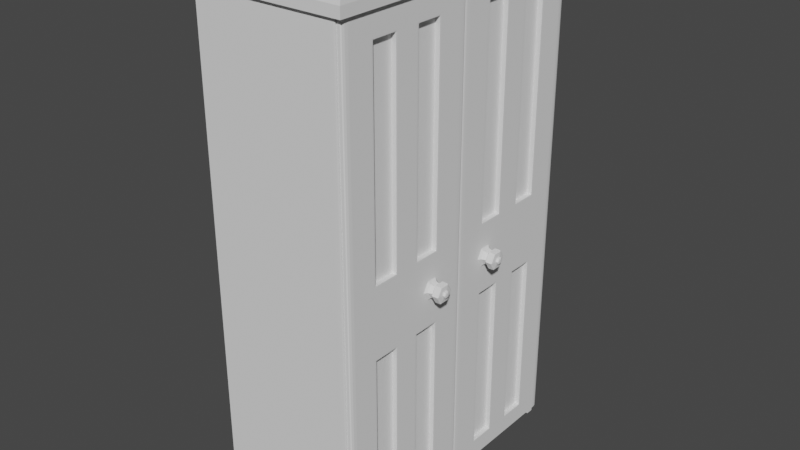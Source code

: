 # Source: wardrobe_3.blend  (saved by Blender 2.93.21; exported with 4.5.12 LTS)
import bpy
from mathutils import Matrix  # noqa: F401  (used for matrix-valued properties, if any)

bpy.ops.wm.read_factory_settings(use_empty=True)
scene = bpy.context.scene
scene.name = 'Scene'

# ---- collections
col_collection = bpy.data.collections.new('Collection'); scene.collection.children.link(col_collection)
col_door = bpy.data.collections.new('Door'); scene.collection.children.link(col_door)

# ---- node groups
ng_auto_smooth = bpy.data.node_groups.new('Auto Smooth', 'GeometryNodeTree')
_s = ng_auto_smooth.interface.new_socket(name='Geometry', in_out='OUTPUT', socket_type='NodeSocketGeometry')
_s = ng_auto_smooth.interface.new_socket(name='Geometry', in_out='INPUT', socket_type='NodeSocketGeometry')
_s = ng_auto_smooth.interface.new_socket(name='Angle', in_out='INPUT', socket_type='NodeSocketFloat')
_s.subtype = 'ANGLE'
_s.min_value = 0.0
_s.max_value = 3.142
ng_auto_smooth.is_modifier = True
_N = ng_auto_smooth.nodes; _L = ng_auto_smooth.links
n0 = _N.new('NodeGroupOutput'); n0.name = 'Group Output'; n0.location = (480, -100)
n1 = _N.new('NodeGroupInput'); n1.name = 'Group Input'; n1.location = (-420, -300)
n2 = _N.new('NodeGroupInput'); n2.name = 'Group Input.001'; n2.location = (-60, -100)
n3 = _N.new('GeometryNodeSetShadeSmooth'); n3.name = 'Set Shade Smooth'; n3.location = (120, -100)
n3.domain = 'EDGE'
n4 = _N.new('GeometryNodeSetShadeSmooth'); n4.name = 'Set Shade Smooth.001'; n4.location = (300, -100)
n5 = _N.new('GeometryNodeInputMeshEdgeAngle'); n5.name = 'Edge Angle'; n5.location = (-420, -220)
n6 = _N.new('GeometryNodeInputEdgeSmooth'); n6.name = 'Is Edge Smooth'; n6.location = (-60, -160)
n7 = _N.new('GeometryNodeInputShadeSmooth'); n7.name = 'Is Face Smooth'; n7.location = (-240, -340)
n8 = _N.new('FunctionNodeBooleanMath'); n8.name = 'Boolean Math'; n8.location = (-60, -220)
n9 = _N.new('FunctionNodeCompare'); n9.name = 'Compare'; n9.location = (-240, -180)
n9.operation = 'LESS_EQUAL'
_L.new(n5.outputs[0], n9.inputs[0])
_L.new(n4.outputs[0], n0.inputs[0])
_L.new(n1.outputs[1], n9.inputs[1])
_L.new(n9.outputs[0], n8.inputs[0])
_L.new(n7.outputs[0], n8.inputs[1])
_L.new(n2.outputs[0], n3.inputs[0])
_L.new(n6.outputs[0], n3.inputs[1])
_L.new(n3.outputs[0], n4.inputs[0])
_L.new(n8.outputs[0], n3.inputs[2])
n0.is_active_output = True

# ---- world
world_world = bpy.data.worlds.new('World'); scene.world = world_world
world_world.use_nodes = True; world_world.node_tree.nodes.clear()
_N = world_world.node_tree.nodes; _L = world_world.node_tree.links
n0 = _N.new('ShaderNodeOutputWorld'); n0.name = 'World Output'; n0.location = (300, 300)
n1 = _N.new('ShaderNodeBackground'); n1.name = 'Background'; n1.location = (10, 300)
n1.inputs[0].default_value = (0.05088, 0.05088, 0.05088, 1.0)
_L.new(n1.outputs[0], n0.inputs[0])
n0.is_active_output = True
world_world.color = (0.05088, 0.05088, 0.05088)
world_world.use_sun_shadow = False
world_world.sun_shadow_jitter_overblur = 0.0

# ---- meshes
me_cube_001 = bpy.data.meshes.new('Cube.001')
me_cube_001.from_pydata([(-0.4751, -0.45, -0.02283), (-0.4751, 0.45, -0.02283), (0.45, -0.45, -0.02283), (0.45, 0.45, -0.02283), (-0.4751, 0.0, -0.02283), (-0.4751, 0.0, 0.02196), (0.45, 0.0, -0.02283), (-0.4751, -0.45, -0.001019), (-0.4751, -0.427, 0.02196), (-0.4751, -0.4433, 0.01523), (-0.4751, 0.427, 0.02196), (-0.4751, 0.45, -0.001019), (-0.4751, 0.4433, 0.01523), (0.427, -0.427, 0.02196), (0.45, -0.45, -0.001019), (0.4433, -0.4433, 0.01523), (0.427, 0.427, 0.02196), (0.45, 0.45, -0.001019), (0.4433, 0.4433, 0.01523), (0.45, 0.0, -0.001019), (0.427, 0.0, 0.02196), (0.4433, 0.0, 0.01523)], [], [(1, 11, 17, 3), (6, 19, 14, 2), (3, 17, 19, 6), (20, 5, 8, 13), (4, 6, 2, 0), (16, 10, 5, 20), (4, 5, 10, 12, 11, 1), (1, 3, 6, 4), (2, 14, 7, 0), (10, 16, 18, 12), (12, 18, 17, 11), (20, 13, 15, 21), (21, 15, 14, 19), (13, 8, 9, 15), (15, 9, 7, 14), (16, 20, 21, 18), (18, 21, 19, 17), (0, 7, 9, 8, 5, 4)])
_uv = me_cube_001.uv_layers.new(name='UVMap')
_uv.uv.foreach_set('vector', [0.375, 0.25, 0.4967, 0.25, 0.4967, 0.5, 0.375, 0.5, 0.375, 0.625, 0.4967, 0.625, 0.4967, 0.75, 0.375, 0.75, 0.375, 0.5, 0.4967, 0.5, 0.4967, 0.625, 0.375, 0.625, 0.6314, 0.625, 0.875, 0.625, 0.875, 0.7436, 0.6314, 0.7436, 0.125, 0.625, 0.375, 0.625, 0.375, 0.75, 0.125, 0.75, 0.6314, 0.5064, 0.875, 0.5064, 0.875, 0.625, 0.6314, 0.625, 0.375, 0.125, 0.625, 0.125, 0.625, 0.2436, 0.5874, 0.2481, 0.4967, 0.25, 0.375, 0.25, 0.125, 0.5, 0.375, 0.5, 0.375, 0.625, 0.125, 0.625, 0.375, 0.75, 0.4967, 0.75, 0.4967, 1.0, 0.375, 1.0, 0.875, 0.5064, 0.6314, 0.5064, 0.6269, 0.5, 0.875, 0.5, 0.625, 0.25, 0.625, 0.4981, 0.4967, 0.5, 0.4967, 0.25, 0.6314, 0.625, 0.6314, 0.7436, 0.625, 0.7481, 0.625, 0.625, 0.625, 0.625, 0.625, 0.7481, 0.4967, 0.75, 0.4967, 0.625, 0.6314, 0.7436, 0.875, 0.7436, 0.875, 0.75, 0.6269, 0.75, 0.625, 0.7519, 0.625, 1.0, 0.4967, 1.0, 0.4967, 0.75, 0.6314, 0.5064, 0.6314, 0.625, 0.625, 0.625, 0.625, 0.5019, 0.625, 0.5019, 0.625, 0.625, 0.4967, 0.625, 0.4967, 0.5, 0.375, 0.0, 0.4967, 0.0, 0.5874, 0.001869, 0.625, 0.006382, 0.625, 0.125, 0.375, 0.125])
me_cube_001.use_remesh_fix_poles = True
me_cube_001.use_remesh_preserve_attributes = False
me_cube_001.update()
me_cube_002 = bpy.data.meshes.new('Cube.002')
me_cube_002.from_pydata([(-0.45, -0.45, -0.45), (-0.45, -0.45, 1.768), (-0.45, 0.45, -0.45), (-0.45, 0.45, 1.768), (0.45, -0.45, -0.45), (0.45, -0.45, 1.768), (0.45, 0.45, -0.45), (0.45, 0.45, 1.768)], [], [(0, 1, 3, 2), (2, 3, 7, 6), (6, 7, 5, 4), (4, 5, 1, 0), (2, 6, 4, 0), (7, 3, 1, 5)])
_uv = me_cube_002.uv_layers.new(name='UVMap')
_uv.uv.foreach_set('vector', [0.375, 0.0, 0.625, 0.0, 0.625, 0.25, 0.375, 0.25, 0.375, 0.25, 0.625, 0.25, 0.625, 0.5, 0.375, 0.5, 0.375, 0.5, 0.625, 0.5, 0.625, 0.75, 0.375, 0.75, 0.375, 0.75, 0.625, 0.75, 0.625, 1.0, 0.375, 1.0, 0.125, 0.5, 0.375, 0.5, 0.375, 0.75, 0.125, 0.75, 0.625, 0.5, 0.875, 0.5, 0.875, 0.75, 0.625, 0.75])
me_cube_002.use_remesh_fix_poles = True
me_cube_002.use_remesh_preserve_attributes = False
me_cube_002.update()
me_cube_003 = bpy.data.meshes.new('Cube.003')
me_cube_003.from_pydata([(-0.45, -0.45, -1.256), (-0.45, -0.45, 0.9626), (-0.45, 0.45, -1.256), (-0.45, 0.45, 0.9626), (0.45, 0.45, -1.256), (0.45, 0.45, 0.9626), (0.4233, 0.45, -1.256), (0.4233, 0.45, 0.9626), (0.4064, -0.45, -1.256), (0.4064, -0.45, 0.9626), (0.45, -0.418, -1.256), (0.418, -0.45, -1.256), (0.4406, -0.4406, -1.256), (0.418, -0.45, 0.9626), (0.45, -0.418, 0.9626), (0.4406, -0.4406, 0.9626)], [], [(0, 1, 3, 2), (6, 7, 5, 4), (11, 13, 9, 8), (8, 9, 1, 0), (4, 5, 14, 10), (7, 3, 1, 9), (2, 6, 8, 0), (5, 7, 9, 13, 15, 14), (2, 3, 7, 6), (13, 11, 12, 15), (15, 12, 10, 14), (6, 4, 10, 12, 11, 8)])
_uv = me_cube_003.uv_layers.new(name='UVMap')
_uv.uv.foreach_set('vector', [0.375, 0.0, 0.625, 0.0, 0.625, 0.25, 0.375, 0.25, 0.375, 0.4926, 0.625, 0.4926, 0.625, 0.5, 0.375, 0.5, 0.375, 0.7555, 0.625, 0.7555, 0.625, 0.7574, 0.375, 0.7574, 0.375, 0.7574, 0.625, 0.7574, 0.625, 1.0, 0.375, 1.0, 0.375, 0.5, 0.625, 0.5, 0.625, 0.7411, 0.375, 0.7411, 0.6324, 0.5, 0.875, 0.5, 0.875, 0.75, 0.6324, 0.75, 0.125, 0.5, 0.3676, 0.5, 0.3676, 0.75, 0.125, 0.75, 0.625, 0.5, 0.6324, 0.5, 0.6324, 0.75, 0.6305, 0.75, 0.6266, 0.7474, 0.625, 0.7411, 0.375, 0.25, 0.625, 0.25, 0.625, 0.4926, 0.375, 0.4926, 0.625, 0.7555, 0.375, 0.7555, 0.375, 0.75, 0.625, 0.75, 0.625, 0.75, 0.375, 0.75, 0.375, 0.7411, 0.625, 0.7411, 0.3676, 0.5, 0.375, 0.5, 0.375, 0.7411, 0.3734, 0.7474, 0.3695, 0.75, 0.3676, 0.75])
me_cube_003.use_remesh_fix_poles = True
me_cube_003.use_remesh_preserve_attributes = False
me_cube_003.update()
me_cube_004 = bpy.data.meshes.new('Cube.004')
me_cube_004.from_pydata([(-0.45, -0.45, -1.201), (-0.45, -0.45, 1.018), (-0.45, 0.45, -1.201), (-0.45, 0.45, 1.018), (0.45, -0.45, -1.201), (0.45, -0.45, 1.018), (0.3956, 0.45, -1.201), (0.3956, 0.45, 1.018), (0.424, -0.45, -1.201), (0.424, -0.45, 1.018), (0.418, 0.45, -1.201), (0.45, 0.418, -1.201), (0.4406, 0.4406, -1.201), (0.45, 0.418, 1.018), (0.418, 0.45, 1.018), (0.4406, 0.4406, 1.018)], [], [(0, 1, 3, 2), (13, 15, 14, 7, 9, 5), (6, 10, 12, 11, 4, 8), (8, 9, 1, 0), (6, 7, 14, 10), (7, 3, 1, 9), (2, 6, 8, 0), (4, 5, 9, 8), (2, 3, 7, 6), (13, 11, 12, 15), (15, 12, 10, 14), (11, 13, 5, 4)])
_uv = me_cube_004.uv_layers.new(name='UVMap')
_uv.uv.foreach_set('vector', [0.375, 0.0, 0.625, 0.0, 0.625, 0.25, 0.375, 0.25, 0.625, 0.5089, 0.6263, 0.5026, 0.6292, 0.5, 0.6322, 0.5, 0.6322, 0.75, 0.625, 0.75, 0.3678, 0.5, 0.3708, 0.5, 0.3737, 0.5026, 0.375, 0.5089, 0.375, 0.75, 0.3678, 0.75, 0.375, 0.7572, 0.625, 0.7572, 0.625, 1.0, 0.375, 1.0, 0.375, 0.4928, 0.625, 0.4928, 0.625, 0.4958, 0.375, 0.4958, 0.6322, 0.5, 0.875, 0.5, 0.875, 0.75, 0.6322, 0.75, 0.125, 0.5, 0.3678, 0.5, 0.3678, 0.75, 0.125, 0.75, 0.375, 0.75, 0.625, 0.75, 0.625, 0.7572, 0.375, 0.7572, 0.375, 0.25, 0.625, 0.25, 0.625, 0.4928, 0.375, 0.4928, 0.625, 0.5089, 0.375, 0.5089, 0.375, 0.5, 0.625, 0.5, 0.625, 0.5, 0.375, 0.5, 0.375, 0.4958, 0.625, 0.4958, 0.375, 0.5089, 0.625, 0.5089, 0.625, 0.75, 0.375, 0.75])
me_cube_004.use_remesh_fix_poles = True
me_cube_004.use_remesh_preserve_attributes = False
me_cube_004.update()
me_cube_005 = bpy.data.meshes.new('Cube.005')
me_cube_005.from_pydata([(-0.45, -0.45, 0.0242), (-0.45, -0.45, 0.06899), (-0.45, 0.45, 0.0242), (-0.45, 0.45, 0.06899), (-0.45, 0.0, 0.0242), (-0.45, 0.0, 0.06899), (0.445, -0.45, 0.0242), (0.45, -0.45, 0.02923), (0.45, -0.45, 0.06395), (0.445, -0.45, 0.06899), (0.45, 0.45, 0.02923), (0.445, 0.45, 0.0242), (0.445, 0.45, 0.06899), (0.45, 0.45, 0.06395), (0.45, 0.0, 0.02923), (0.445, 0.0, 0.0242), (0.45, 0.0, 0.06395), (0.445, 0.0, 0.06899)], [], [(4, 5, 3, 2), (10, 13, 16, 14), (17, 5, 1, 9), (4, 15, 6, 0), (14, 16, 8, 7), (2, 11, 15, 4), (2, 3, 12, 13, 10, 11), (12, 3, 5, 17), (0, 1, 5, 4), (15, 11, 10, 14), (17, 9, 8, 16), (6, 15, 14, 7), (12, 17, 16, 13), (6, 7, 8, 9, 1, 0)])
_uv = me_cube_005.uv_layers.new(name='UVMap')
_uv.uv.foreach_set('vector', [0.375, 0.125, 0.625, 0.125, 0.625, 0.25, 0.375, 0.25, 0.4031, 0.5, 0.5969, 0.5, 0.5969, 0.625, 0.4031, 0.625, 0.6264, 0.625, 0.875, 0.625, 0.875, 0.75, 0.6264, 0.75, 0.125, 0.625, 0.3736, 0.625, 0.3736, 0.75, 0.125, 0.75, 0.4031, 0.625, 0.5969, 0.625, 0.5969, 0.75, 0.4031, 0.75, 0.125, 0.5, 0.3736, 0.5, 0.3736, 0.625, 0.125, 0.625, 0.375, 0.25, 0.625, 0.25, 0.625, 0.4986, 0.5969, 0.5, 0.4031, 0.5, 0.375, 0.4986, 0.6264, 0.5, 0.875, 0.5, 0.875, 0.625, 0.6264, 0.625, 0.375, 0.0, 0.625, 0.0, 0.625, 0.125, 0.375, 0.125, 0.3736, 0.625, 0.3736, 0.5, 0.4031, 0.5, 0.4031, 0.625, 0.6264, 0.625, 0.6264, 0.75, 0.5969, 0.75, 0.5969, 0.625, 0.3736, 0.75, 0.3736, 0.625, 0.4031, 0.625, 0.4031, 0.75, 0.6264, 0.5, 0.6264, 0.625, 0.5969, 0.625, 0.5969, 0.5, 0.375, 0.7514, 0.4031, 0.75, 0.5969, 0.75, 0.625, 0.7514, 0.625, 1.0, 0.375, 1.0])
me_cube_005.use_remesh_fix_poles = True
me_cube_005.use_remesh_preserve_attributes = False
me_cube_005.update()
me_cube_006 = bpy.data.meshes.new('Cube.006')
me_cube_006.from_pydata([(-0.45, -0.45, -0.02283), (-0.45, -0.45, 0.02196), (-0.45, 0.45, -0.02283), (-0.45, 0.45, 0.02196), (-0.45, 0.0, -0.02283), (-0.45, 0.0, 0.02196), (0.445, -0.45, -0.02283), (0.45, -0.45, -0.0178), (0.45, -0.45, 0.01692), (0.445, -0.45, 0.02196), (0.45, 0.45, -0.0178), (0.445, 0.45, -0.02283), (0.445, 0.45, 0.02196), (0.45, 0.45, 0.01692), (0.45, 0.0, -0.0178), (0.445, 0.0, -0.02283), (0.45, 0.0, 0.01692), (0.445, 0.0, 0.02196)], [], [(4, 5, 3, 2), (10, 13, 16, 14), (17, 5, 1, 9), (4, 15, 6, 0), (14, 16, 8, 7), (2, 11, 15, 4), (2, 3, 12, 13, 10, 11), (12, 3, 5, 17), (0, 1, 5, 4), (15, 11, 10, 14), (17, 9, 8, 16), (6, 15, 14, 7), (12, 17, 16, 13), (6, 7, 8, 9, 1, 0)])
_uv = me_cube_006.uv_layers.new(name='UVMap')
_uv.uv.foreach_set('vector', [0.375, 0.125, 0.625, 0.125, 0.625, 0.25, 0.375, 0.25, 0.4031, 0.5, 0.5969, 0.5, 0.5969, 0.625, 0.4031, 0.625, 0.6264, 0.625, 0.875, 0.625, 0.875, 0.75, 0.6264, 0.75, 0.125, 0.625, 0.3736, 0.625, 0.3736, 0.75, 0.125, 0.75, 0.4031, 0.625, 0.5969, 0.625, 0.5969, 0.75, 0.4031, 0.75, 0.125, 0.5, 0.3736, 0.5, 0.3736, 0.625, 0.125, 0.625, 0.375, 0.25, 0.625, 0.25, 0.625, 0.4986, 0.5969, 0.5, 0.4031, 0.5, 0.375, 0.4986, 0.6264, 0.5, 0.875, 0.5, 0.875, 0.625, 0.6264, 0.625, 0.375, 0.0, 0.625, 0.0, 0.625, 0.125, 0.375, 0.125, 0.3736, 0.625, 0.3736, 0.5, 0.4031, 0.5, 0.4031, 0.625, 0.6264, 0.625, 0.6264, 0.75, 0.5969, 0.75, 0.5969, 0.625, 0.3736, 0.75, 0.3736, 0.625, 0.4031, 0.625, 0.4031, 0.75, 0.6264, 0.5, 0.6264, 0.625, 0.5969, 0.625, 0.5969, 0.5, 0.375, 0.7514, 0.4031, 0.75, 0.5969, 0.75, 0.625, 0.7514, 0.625, 1.0, 0.375, 1.0])
me_cube_006.use_remesh_fix_poles = True
me_cube_006.use_remesh_preserve_attributes = False
me_cube_006.update()
me_cube_007 = bpy.data.meshes.new('Cube.007')
me_cube_007.from_pydata([(-0.45, -0.45, -0.01653), (-0.45, -0.45, 0.02825), (-0.45, 0.45, -0.01653), (-0.45, 0.45, 0.02825), (-0.45, 0.0, -0.01653), (-0.45, 0.0, 0.02825), (0.445, -0.45, -0.01653), (0.45, -0.45, -0.0115), (0.45, -0.45, 0.02322), (0.445, -0.45, 0.02825), (0.45, 0.45, -0.0115), (0.445, 0.45, -0.01653), (0.445, 0.45, 0.02825), (0.45, 0.45, 0.02322), (0.45, 0.0, -0.0115), (0.445, 0.0, -0.01653), (0.45, 0.0, 0.02322), (0.445, 0.0, 0.02825)], [], [(4, 5, 3, 2), (10, 13, 16, 14), (17, 5, 1, 9), (4, 15, 6, 0), (14, 16, 8, 7), (2, 11, 15, 4), (2, 3, 12, 13, 10, 11), (12, 3, 5, 17), (0, 1, 5, 4), (15, 11, 10, 14), (17, 9, 8, 16), (6, 15, 14, 7), (12, 17, 16, 13), (6, 7, 8, 9, 1, 0)])
_uv = me_cube_007.uv_layers.new(name='UVMap')
_uv.uv.foreach_set('vector', [0.375, 0.125, 0.625, 0.125, 0.625, 0.25, 0.375, 0.25, 0.4031, 0.5, 0.5969, 0.5, 0.5969, 0.625, 0.4031, 0.625, 0.6264, 0.625, 0.875, 0.625, 0.875, 0.75, 0.6264, 0.75, 0.125, 0.625, 0.3736, 0.625, 0.3736, 0.75, 0.125, 0.75, 0.4031, 0.625, 0.5969, 0.625, 0.5969, 0.75, 0.4031, 0.75, 0.125, 0.5, 0.3736, 0.5, 0.3736, 0.625, 0.125, 0.625, 0.375, 0.25, 0.625, 0.25, 0.625, 0.4986, 0.5969, 0.5, 0.4031, 0.5, 0.375, 0.4986, 0.6264, 0.5, 0.875, 0.5, 0.875, 0.625, 0.6264, 0.625, 0.375, 0.0, 0.625, 0.0, 0.625, 0.125, 0.375, 0.125, 0.3736, 0.625, 0.3736, 0.5, 0.4031, 0.5, 0.4031, 0.625, 0.6264, 0.625, 0.6264, 0.75, 0.5969, 0.75, 0.5969, 0.625, 0.3736, 0.75, 0.3736, 0.625, 0.4031, 0.625, 0.4031, 0.75, 0.6264, 0.5, 0.6264, 0.625, 0.5969, 0.625, 0.5969, 0.5, 0.375, 0.7514, 0.4031, 0.75, 0.5969, 0.75, 0.625, 0.7514, 0.625, 1.0, 0.375, 1.0])
me_cube_007.use_remesh_fix_poles = True
me_cube_007.use_remesh_preserve_attributes = False
me_cube_007.update()
me_cube_011 = bpy.data.meshes.new('Cube.011')
me_cube_011.from_pydata([(-0.45, -0.45, -0.02283), (-0.45, -0.45, 0.02196), (-0.45, 0.45, -0.02283), (-0.45, 0.45, 0.02196), (-0.45, 0.0, -0.02283), (-0.45, 0.0, 0.02196), (0.445, -0.45, -0.02283), (0.45, -0.45, -0.0178), (0.45, -0.45, 0.01692), (0.445, -0.45, 0.02196), (0.45, 0.45, -0.0178), (0.445, 0.45, -0.02283), (0.445, 0.45, 0.02196), (0.45, 0.45, 0.01692), (0.45, 0.0, -0.0178), (0.445, 0.0, -0.02283), (0.45, 0.0, 0.01692), (0.445, 0.0, 0.02196)], [], [(4, 5, 3, 2), (10, 13, 16, 14), (17, 5, 1, 9), (4, 15, 6, 0), (14, 16, 8, 7), (2, 11, 15, 4), (2, 3, 12, 13, 10, 11), (12, 3, 5, 17), (0, 1, 5, 4), (15, 11, 10, 14), (17, 9, 8, 16), (6, 15, 14, 7), (12, 17, 16, 13), (6, 7, 8, 9, 1, 0)])
_uv = me_cube_011.uv_layers.new(name='UVMap')
_uv.uv.foreach_set('vector', [0.375, 0.125, 0.625, 0.125, 0.625, 0.25, 0.375, 0.25, 0.4031, 0.5, 0.5969, 0.5, 0.5969, 0.625, 0.4031, 0.625, 0.6264, 0.625, 0.875, 0.625, 0.875, 0.75, 0.6264, 0.75, 0.125, 0.625, 0.3736, 0.625, 0.3736, 0.75, 0.125, 0.75, 0.4031, 0.625, 0.5969, 0.625, 0.5969, 0.75, 0.4031, 0.75, 0.125, 0.5, 0.3736, 0.5, 0.3736, 0.625, 0.125, 0.625, 0.375, 0.25, 0.625, 0.25, 0.625, 0.4986, 0.5969, 0.5, 0.4031, 0.5, 0.375, 0.4986, 0.6264, 0.5, 0.875, 0.5, 0.875, 0.625, 0.6264, 0.625, 0.375, 0.0, 0.625, 0.0, 0.625, 0.125, 0.375, 0.125, 0.3736, 0.625, 0.3736, 0.5, 0.4031, 0.5, 0.4031, 0.625, 0.6264, 0.625, 0.6264, 0.75, 0.5969, 0.75, 0.5969, 0.625, 0.3736, 0.75, 0.3736, 0.625, 0.4031, 0.625, 0.4031, 0.75, 0.6264, 0.5, 0.6264, 0.625, 0.5969, 0.625, 0.5969, 0.5, 0.375, 0.7514, 0.4031, 0.75, 0.5969, 0.75, 0.625, 0.7514, 0.625, 1.0, 0.375, 1.0])
me_cube_011.use_remesh_fix_poles = True
me_cube_011.use_remesh_preserve_attributes = False
me_cube_011.update()
me_cube_013 = bpy.data.meshes.new('Cube.013')
me_cube_013.from_pydata([(0.45, 0.4513, -1.112), (0.45, 0.4513, 1.023), (-0.08713, 0.4321, -1.112), (-0.08713, 0.4321, 1.023), (0.45, 0.4321, -1.112), (0.45, 0.4321, 1.023), (-0.08713, 0.4354, -1.112), (-0.05502, 0.4513, -1.112), (-0.07772, 0.4467, -1.112), (-0.05502, 0.4513, 1.023), (-0.08713, 0.4354, 1.023), (-0.07772, 0.4467, 1.023), (-0.08713, 0.01751, -1.112), (0.45, 0.01751, 1.023), (-0.08713, 0.01751, 1.023), (0.45, 0.01751, -1.112), (0.05192, -0.002669, -1.112), (-0.08713, 0.01751, -1.112), (-0.0176, 3.383e-05, -1.112), (-0.0685, 0.007419, -1.112), (-0.08713, 0.01751, 1.023), (0.05192, -0.002669, 1.023), (-0.0685, 0.007419, 1.023), (-0.0176, 3.383e-05, 1.023), (0.45, 0.01751, -1.112), (0.311, -0.002669, -1.112), (0.4314, 0.007419, -1.112), (0.3805, 3.383e-05, -1.112), (0.311, -0.002669, 1.023), (0.45, 0.01751, 1.023), (0.3805, 3.383e-05, 1.023), (0.4314, 0.007419, 1.023), (-0.08713, 0.1004, 1.023), (-0.08713, 0.1834, 1.023), (-0.08713, 0.2663, 1.023), (-0.08713, 0.3492, 1.023), (0.45, 0.1004, -1.112), (0.45, 0.1834, -1.112), (0.45, 0.2663, -1.112), (0.45, 0.3492, -1.112), (-0.08713, 0.3492, -1.112), (-0.08713, 0.2663, -1.112), (-0.08713, 0.1834, -1.112), (-0.08713, 0.1004, -1.112), (0.45, 0.3492, 1.023), (0.45, 0.2663, 1.023), (0.45, 0.1834, 1.023), (0.45, 0.1004, 1.023), (0.45, 0.4513, 0.02521), (0.45, 0.4513, -0.2866), (0.45, 0.4321, 0.02521), (0.45, 0.4321, -0.2866), (-0.08713, 0.4321, 0.02521), (-0.08713, 0.4321, -0.2866), (-0.05502, 0.4513, 0.02521), (-0.05502, 0.4513, -0.2866), (-0.07772, 0.4467, -0.2866), (-0.07772, 0.4467, 0.02521), (-0.08713, 0.4354, -0.2866), (-0.08713, 0.4354, 0.02521), (-0.08713, 0.01751, 0.02521), (-0.08713, 0.01751, -0.2866), (0.45, 0.01751, 0.02521), (0.45, 0.01751, -0.2866), (0.05192, -0.002669, -0.2866), (0.05192, -0.002669, 0.02521), (-0.0176, 3.383e-05, 0.02521), (-0.0176, 3.383e-05, -0.2866), (-0.0685, 0.007419, 0.02521), (-0.0685, 0.007419, -0.2866), (-0.08713, 0.01751, 0.02521), (-0.08713, 0.01751, -0.2866), (0.311, -0.002669, 0.02521), (0.311, -0.002669, -0.2866), (0.3805, 3.383e-05, -0.2866), (0.3805, 3.383e-05, 0.02521), (0.4314, 0.007419, -0.2866), (0.4314, 0.007419, 0.02521), (0.45, 0.01751, -0.2866), (0.45, 0.01751, 0.02521), (0.45, 0.3492, 0.02521), (0.45, 0.3492, -0.2866), (0.45, 0.2663, 0.02521), (0.45, 0.2663, -0.2866), (0.45, 0.1834, 0.02521), (0.45, 0.1834, -0.2866), (0.45, 0.1004, 0.02521), (0.45, 0.1004, -0.2866), (-0.07772, 0.4467, 0.9228), (-0.08713, 0.4354, 0.9228), (0.05192, -0.002669, 0.9228), (0.3805, 3.383e-05, 0.9228), (0.4314, 0.007419, 0.9228), (0.45, 0.01751, 0.9228), (0.45, 0.4513, 0.9228), (0.45, 0.4321, 0.9228), (-0.08713, 0.4321, 0.9228), (-0.05502, 0.4513, 0.9228), (-0.08713, 0.01751, 0.9228), (0.45, 0.01751, 0.9228), (-0.0176, 3.383e-05, 0.9228), (-0.0685, 0.007419, 0.9228), (-0.08713, 0.01751, 0.9228), (0.311, -0.002669, 0.9228), (0.45, 0.3492, 0.9228), (0.45, 0.2663, 0.9228), (0.45, 0.1834, 0.9228), (0.45, 0.1004, 0.9228), (0.45, 0.4513, -1.03), (0.45, 0.4321, -1.03), (-0.08713, 0.4321, -1.03), (-0.05502, 0.4513, -1.03), (-0.08713, 0.01751, -1.03), (0.45, 0.01751, -1.03), (-0.0176, 3.383e-05, -1.03), (-0.0685, 0.007419, -1.03), (-0.08713, 0.01751, -1.03), (0.311, -0.002669, -1.03), (0.45, 0.3492, -1.03), (0.45, 0.2663, -1.03), (0.45, 0.1834, -1.03), (0.45, 0.1004, -1.03), (-0.07772, 0.4467, -1.03), (-0.08713, 0.4354, -1.03), (0.05192, -0.002669, -1.03), (0.3805, 3.383e-05, -1.03), (0.4314, 0.007419, -1.03), (0.45, 0.01751, -1.03), (0.3553, 0.1004, 0.9228), (0.3827, 0.1278, 0.8954), (0.3747, 0.1085, 0.9147), (0.3827, 0.1278, 0.0526), (0.3553, 0.1004, 0.02521), (0.3747, 0.1085, 0.03323), (0.3827, 0.156, 0.8954), (0.3553, 0.1834, 0.9228), (0.3747, 0.1753, 0.9147), (0.3553, 0.1834, 0.02521), (0.3827, 0.156, 0.0526), (0.3747, 0.1753, 0.03323), (0.3553, 0.2663, 0.9228), (0.3827, 0.2937, 0.8954), (0.3747, 0.2743, 0.9147), (0.3827, 0.2937, 0.0526), (0.3553, 0.2663, 0.02521), (0.3747, 0.2743, 0.03323), (0.3827, 0.3218, 0.8954), (0.3553, 0.3492, 0.9228), (0.3747, 0.3412, 0.9147), (0.3553, 0.3492, 0.02521), (0.3827, 0.3218, 0.0526), (0.3747, 0.3412, 0.03323), (0.3827, 0.2937, -0.314), (0.3553, 0.2663, -0.2866), (0.3747, 0.2743, -0.2946), (0.3553, 0.3492, -0.2866), (0.3827, 0.3218, -0.314), (0.3747, 0.3412, -0.2946), (0.3827, 0.1278, -0.314), (0.3553, 0.1004, -0.2866), (0.3747, 0.1085, -0.2946), (0.3553, 0.1834, -0.2866), (0.3827, 0.156, -0.314), (0.3747, 0.1753, -0.2946), (0.3827, 0.1278, -1.002), (0.3553, 0.1004, -1.03), (0.3747, 0.1085, -1.022), (0.3553, 0.1834, -1.03), (0.3827, 0.156, -1.002), (0.3747, 0.1753, -1.022), (0.3827, 0.2937, -1.002), (0.3553, 0.2663, -1.03), (0.3747, 0.2743, -1.022), (0.3553, 0.3492, -1.03), (0.3827, 0.3218, -1.002), (0.3747, 0.3412, -1.022), (-0.08157, 0.1004, 0.02521), (-0.08713, 0.09488, 0.01965), (-0.08157, 0.1004, -0.2866), (-0.08713, 0.09488, -0.2811), (-0.08713, 0.1889, 0.01965), (-0.08157, 0.1834, 0.02521), (-0.08713, 0.1889, -0.2811), (-0.08157, 0.1834, -0.2866), (-0.08157, 0.2663, 0.02521), (-0.08713, 0.2607, 0.01965), (-0.08157, 0.2663, -0.2866), (-0.08713, 0.2607, -0.2811), (-0.08713, 0.3548, 0.01965), (-0.08157, 0.3492, 0.02521), (-0.08713, 0.3548, -0.2811), (-0.08157, 0.3492, -0.2866), (-0.08713, 0.09488, 0.9283), (-0.08157, 0.1004, 0.9228), (-0.08157, 0.1834, 0.9228), (-0.08713, 0.1889, 0.9283), (-0.08713, 0.2607, 0.9283), (-0.08157, 0.2663, 0.9228), (-0.08157, 0.3492, 0.9228), (-0.08713, 0.3548, 0.9283), (-0.08157, 0.1004, -1.03), (-0.08713, 0.09488, -1.035), (-0.08713, 0.1889, -1.035), (-0.08157, 0.1834, -1.03), (-0.08157, 0.2663, -1.03), (-0.08713, 0.2607, -1.035), (-0.08713, 0.3548, -1.035), (-0.08157, 0.3492, -1.03)], [], [(1, 9, 11, 10, 3, 5), (6, 8, 7, 0, 4, 2), (12, 15, 24, 26, 27, 25, 16, 18, 19, 17), (13, 14, 20, 22, 23, 21, 28, 30, 31, 29), (99, 13, 29, 93), (96, 3, 10, 89), (94, 1, 5, 95), (43, 201, 202, 42), (111, 7, 8, 122), (122, 8, 6, 123), (97, 9, 1, 94), (103, 28, 21, 90), (47, 32, 14, 13), (43, 36, 15, 12), (107, 47, 13, 99), (90, 21, 23, 100), (100, 23, 22, 101), (101, 22, 20, 102), (117, 25, 27, 125), (125, 27, 26, 126), (126, 26, 24, 127), (102, 20, 14, 98), (95, 5, 44, 104), (104, 44, 45, 105), (105, 45, 46, 106), (106, 46, 47, 107), (2, 4, 39, 40), (40, 39, 38, 41), (41, 38, 37, 42), (42, 37, 36, 43), (5, 3, 35, 44), (44, 35, 34, 45), (45, 34, 33, 46), (46, 33, 32, 47), (195, 33, 34, 196), (194, 135, 128, 193), (196, 34, 35, 199), (198, 147, 140, 197), (192, 32, 33, 195), (184, 144, 149, 189), (203, 167, 161, 183), (202, 182, 187, 205), (189, 149, 147, 198), (60, 98, 192, 177), (178, 159, 165, 200), (179, 177, 180, 182), (120, 85, 87, 121), (85, 84, 86, 87), (119, 83, 85, 120), (83, 82, 84, 85), (118, 81, 83, 119), (81, 80, 82, 83), (109, 51, 81, 118), (51, 50, 80, 81), (116, 71, 61, 112), (71, 70, 60, 61), (92, 77, 79, 93), (77, 76, 78, 79), (91, 75, 77, 92), (75, 74, 76, 77), (103, 72, 75, 91), (72, 73, 74, 75), (115, 69, 71, 116), (69, 68, 70, 71), (114, 67, 69, 115), (67, 66, 68, 69), (124, 64, 67, 114), (64, 65, 66, 67), (121, 87, 63, 113), (87, 86, 62, 63), (117, 73, 64, 124), (73, 72, 65, 64), (111, 55, 49, 108), (55, 54, 48, 49), (88, 57, 59, 89), (57, 56, 58, 59), (97, 54, 57, 88), (54, 55, 56, 57), (207, 173, 155, 191), (206, 190, 53, 110), (108, 49, 51, 109), (49, 48, 50, 51), (110, 53, 58, 123), (53, 52, 59, 58), (113, 63, 78, 127), (63, 62, 79, 78), (9, 97, 88, 11), (11, 88, 89, 10), (28, 103, 91, 30), (30, 91, 92, 31), (31, 92, 93, 29), (191, 155, 153, 186), (182, 180, 185, 187), (180, 195, 196, 185), (176, 132, 137, 181), (84, 106, 107, 86), (82, 105, 106, 84), (80, 104, 105, 82), (50, 95, 104, 80), (70, 102, 98, 60), (68, 101, 102, 70), (66, 100, 101, 68), (65, 90, 100, 66), (86, 107, 99, 62), (72, 103, 90, 65), (54, 97, 94, 48), (190, 188, 52, 53), (48, 94, 95, 50), (52, 96, 89, 59), (62, 99, 93, 79), (15, 113, 127, 24), (2, 110, 123, 6), (0, 108, 109, 4), (7, 111, 108, 0), (25, 117, 124, 16), (36, 121, 113, 15), (16, 124, 114, 18), (18, 114, 115, 19), (19, 115, 116, 17), (17, 116, 112, 12), (4, 109, 118, 39), (39, 118, 119, 38), (38, 119, 120, 37), (37, 120, 121, 36), (42, 202, 205, 41), (200, 165, 167, 203), (41, 205, 206, 40), (207, 204, 171, 173), (76, 126, 127, 78), (74, 125, 126, 76), (73, 117, 125, 74), (56, 122, 123, 58), (55, 111, 122, 56), (187, 185, 188, 190), (164, 158, 162, 168), (112, 61, 179, 201), (12, 112, 201, 43), (40, 206, 110, 2), (98, 14, 32, 192), (188, 199, 96, 52), (183, 161, 159, 178), (199, 35, 3, 96), (194, 181, 137, 135), (186, 153, 171, 204), (197, 140, 144, 184), (131, 129, 134, 138), (143, 141, 146, 150), (170, 152, 156, 174), (129, 131, 133, 130), (130, 133, 132, 128), (135, 137, 139, 136), (136, 139, 138, 134), (141, 143, 145, 142), (142, 145, 144, 140), (147, 149, 151, 148), (148, 151, 150, 146), (153, 155, 157, 154), (154, 157, 156, 152), (143, 150, 151, 145), (145, 151, 149, 144), (159, 161, 163, 160), (160, 163, 162, 158), (131, 138, 139, 133), (133, 139, 137, 132), (140, 147, 148, 142), (142, 148, 146, 141), (128, 135, 136, 130), (130, 136, 134, 129), (158, 164, 166, 160), (160, 166, 165, 159), (161, 167, 169, 163), (163, 169, 168, 162), (152, 170, 172, 154), (154, 172, 171, 153), (155, 173, 175, 157), (157, 175, 174, 156), (164, 168, 169, 166), (166, 169, 167, 165), (170, 174, 175, 172), (172, 175, 173, 171), (61, 60, 177, 179), (193, 176, 177, 192), (195, 180, 181, 194), (197, 184, 185, 196), (199, 188, 189, 198), (187, 190, 191, 186), (184, 189, 188, 185), (179, 182, 183, 178), (176, 181, 180, 177), (196, 199, 198, 197), (192, 195, 194, 193), (178, 200, 201, 179), (182, 202, 203, 183), (186, 204, 205, 187), (190, 206, 207, 191), (200, 203, 202, 201), (204, 207, 206, 205), (193, 128, 132, 176)])
_uv = me_cube_013.uv_layers.new(name='UVMap')
_uv.uv.foreach_set('vector', [0.625, 0.5, 0.8601, 0.5, 0.8706, 0.5026, 0.875, 0.5089, 0.875, 0.5108, 0.625, 0.5108, 0.125, 0.5089, 0.1294, 0.5026, 0.1399, 0.5, 0.375, 0.5, 0.375, 0.5108, 0.125, 0.5108, 0.125, 0.7389, 0.375, 0.7389, 0.375, 0.7389, 0.3663, 0.7444, 0.3426, 0.7485, 0.3103, 0.75, 0.1897, 0.75, 0.1574, 0.7485, 0.1337, 0.7444, 0.125, 0.7389, 0.625, 0.7389, 0.875, 0.7389, 0.875, 0.7389, 0.8663, 0.7445, 0.8426, 0.7485, 0.8103, 0.75, 0.6897, 0.75, 0.6574, 0.7485, 0.6337, 0.7444, 0.625, 0.7389, 0.625, 0.7389, 0.625, 0.7389, 0.625, 0.7389, 0.625, 0.7389, 0.6143, 0.2392, 0.625, 0.2392, 0.625, 0.2411, 0.6143, 0.2411, 0.6143, 0.5, 0.625, 0.5, 0.625, 0.5108, 0.6143, 0.5108, 0.375, 0.05672, 0.385, 0.05367, 0.385, 0.1054, 0.375, 0.1023, 0.3857, 0.2649, 0.375, 0.2649, 0.375, 0.25, 0.3857, 0.25, 0.3857, 0.25, 0.375, 0.25, 0.375, 0.2411, 0.3857, 0.2411, 0.6143, 0.2649, 0.625, 0.2649, 0.625, 0.5, 0.6143, 0.5, 0.6143, 0.8147, 0.625, 0.8147, 0.625, 0.9353, 0.6143, 0.9353, 0.625, 0.6933, 0.875, 0.6933, 0.875, 0.7389, 0.625, 0.7389, 0.125, 0.6933, 0.375, 0.6933, 0.375, 0.7389, 0.125, 0.7389, 0.6143, 0.6933, 0.625, 0.6933, 0.625, 0.7389, 0.6143, 0.7389, 0.6143, 0.9353, 0.625, 0.9353, 0.625, 0.9676, 0.6143, 0.9676, 0.6143, 0.0, 0.625, 0.0, 0.625, 0.00555, 0.6143, 0.00555, 0.6143, 0.00555, 0.625, 0.00555, 0.625, 0.0111, 0.6143, 0.0111, 0.3857, 0.8147, 0.375, 0.8147, 0.375, 0.7824, 0.3857, 0.7824, 0.3857, 0.7824, 0.375, 0.7824, 0.375, 0.7444, 0.3857, 0.7444, 0.3857, 0.7444, 0.375, 0.7444, 0.375, 0.7389, 0.3857, 0.7389, 0.875, 0.7389, 0.875, 0.7389, 0.875, 0.7389, 0.875, 0.7389, 0.6143, 0.5108, 0.625, 0.5108, 0.625, 0.5564, 0.6143, 0.5564, 0.6143, 0.5564, 0.625, 0.5564, 0.625, 0.602, 0.6143, 0.602, 0.6143, 0.602, 0.625, 0.602, 0.625, 0.6477, 0.6143, 0.6477, 0.6143, 0.6477, 0.625, 0.6477, 0.625, 0.6933, 0.6143, 0.6933, 0.125, 0.5108, 0.375, 0.5108, 0.375, 0.5564, 0.125, 0.5564, 0.125, 0.5564, 0.375, 0.5564, 0.375, 0.602, 0.125, 0.602, 0.125, 0.602, 0.375, 0.602, 0.375, 0.6477, 0.125, 0.6477, 0.125, 0.6477, 0.375, 0.6477, 0.375, 0.6933, 0.125, 0.6933, 0.625, 0.5108, 0.875, 0.5108, 0.875, 0.5564, 0.625, 0.5564, 0.625, 0.5564, 0.875, 0.5564, 0.875, 0.602, 0.625, 0.602, 0.625, 0.602, 0.875, 0.602, 0.875, 0.6477, 0.625, 0.6477, 0.625, 0.6477, 0.875, 0.6477, 0.875, 0.6933, 0.625, 0.6933, 0.6149, 0.1054, 0.625, 0.1023, 0.625, 0.148, 0.6149, 0.1449, 0.6143, 0.1023, 0.6143, 0.1023, 0.6143, 0.05672, 0.6143, 0.05672, 0.6149, 0.1449, 0.625, 0.148, 0.625, 0.1936, 0.6149, 0.1967, 0.6143, 0.1936, 0.6143, 0.1936, 0.6143, 0.148, 0.6143, 0.148, 0.6149, 0.05367, 0.625, 0.05672, 0.625, 0.1023, 0.6149, 0.1054, 0.5183, 0.148, 0.5183, 0.148, 0.5183, 0.1936, 0.5183, 0.1936, 0.3857, 0.1023, 0.3857, 0.1023, 0.4817, 0.1023, 0.4817, 0.1023, 0.385, 0.1054, 0.4825, 0.1054, 0.4825, 0.1449, 0.385, 0.1449, 0.5183, 0.1936, 0.5183, 0.1936, 0.6143, 0.1936, 0.6143, 0.1936, 0.5183, 0.0111, 0.6143, 0.0111, 0.6149, 0.05367, 0.5177, 0.05367, 0.4817, 0.05672, 0.4817, 0.05672, 0.3857, 0.05672, 0.3857, 0.05672, 0.4824, 0.05367, 0.5176, 0.05367, 0.5176, 0.1054, 0.4824, 0.1054, 0.3857, 0.6477, 0.4817, 0.6477, 0.4817, 0.6933, 0.3857, 0.6933, 0.4817, 0.6477, 0.5183, 0.6477, 0.5183, 0.6933, 0.4817, 0.6933, 0.3857, 0.602, 0.4817, 0.602, 0.4817, 0.6477, 0.3857, 0.6477, 0.4817, 0.602, 0.5183, 0.602, 0.5183, 0.6477, 0.4817, 0.6477, 0.3857, 0.5564, 0.4817, 0.5564, 0.4817, 0.602, 0.3857, 0.602, 0.4817, 0.5564, 0.5183, 0.5564, 0.5183, 0.602, 0.4817, 0.602, 0.3857, 0.5108, 0.4817, 0.5108, 0.4817, 0.5564, 0.3857, 0.5564, 0.4817, 0.5108, 0.5183, 0.5108, 0.5183, 0.5564, 0.4817, 0.5564, 0.3857, 0.0111, 0.4817, 0.0111, 0.4817, 0.0111, 0.3857, 0.0111, 0.4817, 0.0111, 0.5183, 0.0111, 0.5183, 0.0111, 0.4817, 0.0111, 0.6143, 0.7444, 0.5183, 0.7444, 0.5183, 0.7389, 0.6143, 0.7389, 0.5183, 0.7444, 0.4817, 0.7444, 0.4817, 0.7389, 0.5183, 0.7389, 0.6143, 0.7824, 0.5183, 0.7824, 0.5183, 0.7444, 0.6143, 0.7444, 0.5183, 0.7824, 0.4817, 0.7824, 0.4817, 0.7444, 0.5183, 0.7444, 0.6143, 0.8147, 0.5183, 0.8147, 0.5183, 0.7824, 0.6143, 0.7824, 0.5183, 0.8147, 0.4817, 0.8147, 0.4817, 0.7824, 0.5183, 0.7824, 0.3857, 0.00555, 0.4817, 0.00555, 0.4817, 0.0111, 0.3857, 0.0111, 0.4817, 0.00555, 0.5183, 0.00555, 0.5183, 0.0111, 0.4817, 0.0111, 0.3857, 0.0, 0.4817, 0.0, 0.4817, 0.00555, 0.3857, 0.00555, 0.4817, 0.0, 0.5183, 0.0, 0.5183, 0.00555, 0.4817, 0.00555, 0.3857, 0.9353, 0.4817, 0.9353, 0.4817, 0.9676, 0.3857, 0.9676, 0.4817, 0.9353, 0.5183, 0.9353, 0.5183, 0.9676, 0.4817, 0.9676, 0.3857, 0.6933, 0.4817, 0.6933, 0.4817, 0.7389, 0.3857, 0.7389, 0.4817, 0.6933, 0.5183, 0.6933, 0.5183, 0.7389, 0.4817, 0.7389, 0.3857, 0.8147, 0.4817, 0.8147, 0.4817, 0.9353, 0.3857, 0.9353, 0.4817, 0.8147, 0.5183, 0.8147, 0.5183, 0.9353, 0.4817, 0.9353, 0.3857, 0.2649, 0.4817, 0.2649, 0.4817, 0.5, 0.3857, 0.5, 0.4817, 0.2649, 0.5183, 0.2649, 0.5183, 0.5, 0.4817, 0.5, 0.6143, 0.25, 0.5183, 0.25, 0.5183, 0.2411, 0.6143, 0.2411, 0.5183, 0.25, 0.4817, 0.25, 0.4817, 0.2411, 0.5183, 0.2411, 0.6143, 0.2649, 0.5183, 0.2649, 0.5183, 0.25, 0.6143, 0.25, 0.5183, 0.2649, 0.4817, 0.2649, 0.4817, 0.25, 0.5183, 0.25, 0.3857, 0.1936, 0.3857, 0.1936, 0.4817, 0.1936, 0.4817, 0.1936, 0.385, 0.1967, 0.4825, 0.1967, 0.4817, 0.2392, 0.3857, 0.2392, 0.3857, 0.5, 0.4817, 0.5, 0.4817, 0.5108, 0.3857, 0.5108, 0.4817, 0.5, 0.5183, 0.5, 0.5183, 0.5108, 0.4817, 0.5108, 0.3857, 0.2392, 0.4817, 0.2392, 0.4817, 0.2411, 0.3857, 0.2411, 0.4817, 0.2392, 0.5183, 0.2392, 0.5183, 0.2411, 0.4817, 0.2411, 0.3857, 0.7389, 0.4817, 0.7389, 0.4817, 0.7389, 0.3857, 0.7389, 0.4817, 0.7389, 0.5183, 0.7389, 0.5183, 0.7389, 0.4817, 0.7389, 0.625, 0.2649, 0.6143, 0.2649, 0.6143, 0.25, 0.625, 0.25, 0.625, 0.25, 0.6143, 0.25, 0.6143, 0.2411, 0.625, 0.2411, 0.625, 0.8147, 0.6143, 0.8147, 0.6143, 0.7824, 0.625, 0.7824, 0.625, 0.7824, 0.6143, 0.7824, 0.6143, 0.7444, 0.625, 0.7444, 0.625, 0.7444, 0.6143, 0.7444, 0.6143, 0.7389, 0.625, 0.7389, 0.4817, 0.1936, 0.4817, 0.1936, 0.4817, 0.148, 0.4817, 0.148, 0.4824, 0.1054, 0.5176, 0.1054, 0.5176, 0.1449, 0.4824, 0.1449, 0.5177, 0.1054, 0.6149, 0.1054, 0.6149, 0.1449, 0.5177, 0.1449, 0.5183, 0.05672, 0.5183, 0.05672, 0.5183, 0.1023, 0.5183, 0.1023, 0.5183, 0.6477, 0.6143, 0.6477, 0.6143, 0.6933, 0.5183, 0.6933, 0.5183, 0.602, 0.6143, 0.602, 0.6143, 0.6477, 0.5183, 0.6477, 0.5183, 0.5564, 0.6143, 0.5564, 0.6143, 0.602, 0.5183, 0.602, 0.5183, 0.5108, 0.6143, 0.5108, 0.6143, 0.5564, 0.5183, 0.5564, 0.5183, 0.0111, 0.6143, 0.0111, 0.6143, 0.0111, 0.5183, 0.0111, 0.5183, 0.00555, 0.6143, 0.00555, 0.6143, 0.0111, 0.5183, 0.0111, 0.5183, 0.0, 0.6143, 0.0, 0.6143, 0.00555, 0.5183, 0.00555, 0.5183, 0.9353, 0.6143, 0.9353, 0.6143, 0.9676, 0.5183, 0.9676, 0.5183, 0.6933, 0.6143, 0.6933, 0.6143, 0.7389, 0.5183, 0.7389, 0.5183, 0.8147, 0.6143, 0.8147, 0.6143, 0.9353, 0.5183, 0.9353, 0.5183, 0.2649, 0.6143, 0.2649, 0.6143, 0.5, 0.5183, 0.5, 0.4824, 0.1967, 0.5176, 0.1967, 0.5183, 0.2392, 0.4817, 0.2392, 0.5183, 0.5, 0.6143, 0.5, 0.6143, 0.5108, 0.5183, 0.5108, 0.5183, 0.2392, 0.6143, 0.2392, 0.6143, 0.2411, 0.5183, 0.2411, 0.5183, 0.7389, 0.6143, 0.7389, 0.6143, 0.7389, 0.5183, 0.7389, 0.375, 0.7389, 0.375, 0.7389, 0.375, 0.7389, 0.375, 0.7389, 0.375, 0.2392, 0.3857, 0.2392, 0.3857, 0.2411, 0.375, 0.2411, 0.375, 0.5, 0.3857, 0.5, 0.3857, 0.5108, 0.375, 0.5108, 0.375, 0.2649, 0.3857, 0.2649, 0.3857, 0.5, 0.375, 0.5, 0.375, 0.8147, 0.3857, 0.8147, 0.3857, 0.9353, 0.375, 0.9353, 0.375, 0.6933, 0.3857, 0.6933, 0.3857, 0.7389, 0.375, 0.7389, 0.375, 0.9353, 0.3857, 0.9353, 0.3857, 0.9676, 0.375, 0.9676, 0.375, 0.0, 0.3857, 0.0, 0.3857, 0.00555, 0.375, 0.00555, 0.375, 0.00555, 0.3857, 0.00555, 0.3857, 0.0111, 0.375, 0.0111, 0.125, 0.7389, 0.125, 0.7389, 0.125, 0.7389, 0.125, 0.7389, 0.375, 0.5108, 0.3857, 0.5108, 0.3857, 0.5564, 0.375, 0.5564, 0.375, 0.5564, 0.3857, 0.5564, 0.3857, 0.602, 0.375, 0.602, 0.375, 0.602, 0.3857, 0.602, 0.3857, 0.6477, 0.375, 0.6477, 0.375, 0.6477, 0.3857, 0.6477, 0.3857, 0.6933, 0.375, 0.6933, 0.375, 0.1023, 0.385, 0.1054, 0.385, 0.1449, 0.375, 0.148, 0.3857, 0.05672, 0.3857, 0.05672, 0.3857, 0.1023, 0.3857, 0.1023, 0.375, 0.148, 0.385, 0.1449, 0.385, 0.1967, 0.375, 0.1936, 0.3857, 0.1936, 0.3857, 0.148, 0.3857, 0.148, 0.3857, 0.1936, 0.4817, 0.7444, 0.3857, 0.7444, 0.3857, 0.7389, 0.4817, 0.7389, 0.4817, 0.7824, 0.3857, 0.7824, 0.3857, 0.7444, 0.4817, 0.7444, 0.4817, 0.8147, 0.3857, 0.8147, 0.3857, 0.7824, 0.4817, 0.7824, 0.4817, 0.25, 0.3857, 0.25, 0.3857, 0.2411, 0.4817, 0.2411, 0.4817, 0.2649, 0.3857, 0.2649, 0.3857, 0.25, 0.4817, 0.25, 0.4824, 0.1449, 0.5176, 0.1449, 0.5176, 0.1967, 0.4824, 0.1967, 0.3892, 0.07179, 0.4782, 0.07179, 0.4782, 0.08728, 0.3892, 0.08728, 0.3857, 0.0111, 0.4817, 0.0111, 0.4825, 0.05367, 0.385, 0.05367, 0.375, 0.0111, 0.3857, 0.0111, 0.385, 0.05367, 0.375, 0.05672, 0.375, 0.1936, 0.385, 0.1967, 0.3857, 0.2392, 0.375, 0.2392, 0.6143, 0.0111, 0.625, 0.0111, 0.625, 0.05672, 0.6149, 0.05367, 0.5177, 0.1967, 0.6149, 0.1967, 0.6143, 0.2392, 0.5183, 0.2392, 0.4817, 0.1023, 0.4817, 0.1023, 0.4817, 0.05672, 0.4817, 0.05672, 0.6149, 0.1967, 0.625, 0.1936, 0.625, 0.2392, 0.6143, 0.2392, 0.6143, 0.1023, 0.5183, 0.1023, 0.5183, 0.1023, 0.6143, 0.1023, 0.4817, 0.148, 0.4817, 0.148, 0.3857, 0.148, 0.3857, 0.148, 0.6143, 0.148, 0.6143, 0.148, 0.5183, 0.148, 0.5183, 0.148, 0.5212, 0.07179, 0.6114, 0.07179, 0.6114, 0.08728, 0.5212, 0.08728, 0.5212, 0.163, 0.6114, 0.163, 0.6114, 0.1785, 0.5212, 0.1785, 0.3892, 0.163, 0.4782, 0.163, 0.4782, 0.1785, 0.3892, 0.1785, 0.6114, 0.07179, 0.5212, 0.07179, 0.5187, 0.05893, 0.6139, 0.05893, 0.6139, 0.05893, 0.5187, 0.05893, 0.5183, 0.05672, 0.6143, 0.05672, 0.6143, 0.1023, 0.5183, 0.1023, 0.5187, 0.1001, 0.6139, 0.1001, 0.6139, 0.1001, 0.5187, 0.1001, 0.5212, 0.08728, 0.6114, 0.08728, 0.6114, 0.163, 0.5212, 0.163, 0.5187, 0.1502, 0.6139, 0.1502, 0.6139, 0.1502, 0.5187, 0.1502, 0.5183, 0.148, 0.6143, 0.148, 0.6143, 0.1936, 0.5183, 0.1936, 0.5187, 0.1914, 0.6139, 0.1914, 0.6139, 0.1914, 0.5187, 0.1914, 0.5212, 0.1785, 0.6114, 0.1785, 0.4817, 0.148, 0.4817, 0.1936, 0.4812, 0.1914, 0.4812, 0.1502, 0.4812, 0.1502, 0.4812, 0.1914, 0.4782, 0.1785, 0.4782, 0.163, 0.5212, 0.163, 0.5212, 0.1785, 0.5187, 0.1914, 0.5187, 0.1502, 0.5187, 0.1502, 0.5187, 0.1914, 0.5183, 0.1936, 0.5183, 0.148, 0.4817, 0.05672, 0.4817, 0.1023, 0.4812, 0.1001, 0.4812, 0.05893, 0.4812, 0.05893, 0.4812, 0.1001, 0.4782, 0.08728, 0.4782, 0.07179, 0.5212, 0.07179, 0.5212, 0.08728, 0.5187, 0.1001, 0.5187, 0.05893, 0.5187, 0.05893, 0.5187, 0.1001, 0.5183, 0.1023, 0.5183, 0.05672, 0.6143, 0.148, 0.6143, 0.1936, 0.6139, 0.1914, 0.6139, 0.1502, 0.6139, 0.1502, 0.6139, 0.1914, 0.6114, 0.1785, 0.6114, 0.163, 0.6143, 0.05672, 0.6143, 0.1023, 0.6139, 0.1001, 0.6139, 0.05893, 0.6139, 0.05893, 0.6139, 0.1001, 0.6114, 0.08728, 0.6114, 0.07179, 0.4782, 0.07179, 0.3892, 0.07179, 0.3862, 0.05893, 0.4812, 0.05893, 0.4812, 0.05893, 0.3862, 0.05893, 0.3857, 0.05672, 0.4817, 0.05672, 0.4817, 0.1023, 0.3857, 0.1023, 0.3862, 0.1001, 0.4812, 0.1001, 0.4812, 0.1001, 0.3862, 0.1001, 0.3892, 0.08728, 0.4782, 0.08728, 0.4782, 0.163, 0.3892, 0.163, 0.3862, 0.1502, 0.4812, 0.1502, 0.4812, 0.1502, 0.3862, 0.1502, 0.3857, 0.148, 0.4817, 0.148, 0.4817, 0.1936, 0.3857, 0.1936, 0.3862, 0.1914, 0.4812, 0.1914, 0.4812, 0.1914, 0.3862, 0.1914, 0.3892, 0.1785, 0.4782, 0.1785, 0.3892, 0.07179, 0.3892, 0.08728, 0.3862, 0.1001, 0.3862, 0.05893, 0.3862, 0.05893, 0.3862, 0.1001, 0.3857, 0.1023, 0.3857, 0.05672, 0.3892, 0.163, 0.3892, 0.1785, 0.3862, 0.1914, 0.3862, 0.1502, 0.3862, 0.1502, 0.3862, 0.1914, 0.3857, 0.1936, 0.3857, 0.148, 0.4817, 0.0111, 0.5183, 0.0111, 0.5176, 0.05367, 0.4824, 0.05367, 0.6143, 0.05672, 0.5183, 0.05672, 0.5177, 0.05367, 0.6149, 0.05367, 0.6149, 0.1054, 0.5177, 0.1054, 0.5183, 0.1023, 0.6143, 0.1023, 0.6143, 0.148, 0.5183, 0.148, 0.5177, 0.1449, 0.6149, 0.1449, 0.6149, 0.1967, 0.5177, 0.1967, 0.5183, 0.1936, 0.6143, 0.1936, 0.4824, 0.1449, 0.4824, 0.1967, 0.4817, 0.1936, 0.4817, 0.148, 0.5183, 0.148, 0.5183, 0.1936, 0.5176, 0.1967, 0.5176, 0.1449, 0.4824, 0.05367, 0.4824, 0.1054, 0.4817, 0.1023, 0.4817, 0.05672, 0.5183, 0.05672, 0.5183, 0.1023, 0.5176, 0.1054, 0.5176, 0.05367, 0.6149, 0.1449, 0.6149, 0.1967, 0.6143, 0.1936, 0.6143, 0.148, 0.6149, 0.05367, 0.6149, 0.1054, 0.6143, 0.1023, 0.6143, 0.05672, 0.4817, 0.05672, 0.3857, 0.05672, 0.385, 0.05367, 0.4825, 0.05367, 0.4825, 0.1054, 0.385, 0.1054, 0.3857, 0.1023, 0.4817, 0.1023, 0.4817, 0.148, 0.3857, 0.148, 0.385, 0.1449, 0.4825, 0.1449, 0.4825, 0.1967, 0.385, 0.1967, 0.3857, 0.1936, 0.4817, 0.1936, 0.3857, 0.05672, 0.3857, 0.1023, 0.385, 0.1054, 0.385, 0.05367, 0.3857, 0.148, 0.3857, 0.1936, 0.385, 0.1967, 0.385, 0.1449, 0.6143, 0.05672, 0.6143, 0.05672, 0.5183, 0.05672, 0.5183, 0.05672])
me_cube_013.use_remesh_fix_poles = True
me_cube_013.use_remesh_preserve_attributes = False
me_cube_013.update()
me_cube_014 = bpy.data.meshes.new('Cube.014')
me_cube_014.from_pydata([(0.45, -0.4513, -1.112), (0.45, -0.4513, 1.023), (-0.08713, -0.4318, -1.112), (-0.08713, -0.4318, 1.023), (0.45, -0.4318, -1.112), (0.45, -0.4318, 1.023), (-0.05502, -0.4513, -1.112), (-0.08713, -0.4354, -1.112), (-0.07772, -0.4467, -1.112), (-0.08713, -0.4354, 1.023), (-0.05502, -0.4513, 1.023), (-0.07772, -0.4467, 1.023), (-0.08713, -0.01794, 1.023), (0.45, -0.01794, -1.112), (-0.08713, -0.01794, -1.112), (0.45, -0.01794, 1.023), (-0.08713, -0.01794, -1.112), (0.05192, 0.002669, -1.112), (-0.0685, -0.007637, -1.112), (-0.0176, -9.233e-05, -1.112), (0.05192, 0.002669, 1.023), (-0.08713, -0.01794, 1.023), (-0.0176, -9.233e-05, 1.023), (-0.0685, -0.007637, 1.023), (0.311, 0.002669, -1.112), (0.45, -0.01794, -1.112), (0.3805, -9.233e-05, -1.112), (0.4314, -0.007637, -1.112), (0.45, -0.01794, 1.023), (0.311, 0.002669, 1.023), (0.4314, -0.007637, 1.023), (0.3805, -9.233e-05, 1.023), (-0.08713, -0.1007, -1.112), (-0.08713, -0.1835, -1.112), (-0.08713, -0.2663, -1.112), (-0.08713, -0.3491, -1.112), (0.45, -0.1007, 1.023), (0.45, -0.1835, 1.023), (0.45, -0.2663, 1.023), (0.45, -0.3491, 1.023), (-0.08713, -0.3491, 1.023), (-0.08713, -0.2663, 1.023), (-0.08713, -0.1835, 1.023), (-0.08713, -0.1007, 1.023), (0.45, -0.3491, -1.112), (0.45, -0.2663, -1.112), (0.45, -0.1835, -1.112), (0.45, -0.1007, -1.112), (0.45, -0.4513, 0.0252), (0.45, -0.4513, -0.2882), (0.45, -0.4318, 0.0252), (0.45, -0.4318, -0.2882), (-0.08713, -0.4318, 0.0252), (-0.08713, -0.4318, -0.2882), (-0.05502, -0.4513, -0.2882), (-0.05502, -0.4513, 0.0252), (-0.07772, -0.4467, 0.0252), (-0.07772, -0.4467, -0.2882), (-0.08713, -0.4354, 0.0252), (-0.08713, -0.4354, -0.2882), (0.45, -0.01794, 0.0252), (0.45, -0.01794, -0.2882), (-0.08713, -0.01794, 0.0252), (-0.08713, -0.01794, -0.2882), (0.05192, 0.002669, 0.0252), (0.05192, 0.002669, -0.2882), (-0.0176, -9.233e-05, -0.2882), (-0.0176, -9.233e-05, 0.0252), (-0.0685, -0.007637, -0.2882), (-0.0685, -0.007637, 0.0252), (-0.08713, -0.01794, -0.2882), (-0.08713, -0.01794, 0.0252), (0.45, -0.01794, 0.0252), (0.45, -0.01794, -0.2882), (0.4314, -0.007637, -0.2882), (0.4314, -0.007637, 0.0252), (0.3805, -9.233e-05, -0.2882), (0.3805, -9.233e-05, 0.0252), (0.311, 0.002669, -0.2882), (0.311, 0.002669, 0.0252), (0.45, -0.1007, 0.0252), (0.45, -0.1007, -0.2882), (0.45, -0.1835, 0.0252), (0.45, -0.1835, -0.2882), (0.45, -0.2663, 0.0252), (0.45, -0.2663, -0.2882), (0.45, -0.3491, 0.0252), (0.45, -0.3491, -0.2882), (-0.05502, -0.4513, 0.9228), (-0.0176, -9.233e-05, 0.9228), (-0.0685, -0.007637, 0.9228), (-0.08713, -0.01794, 0.9228), (0.4314, -0.007637, 0.9228), (0.3805, -9.233e-05, 0.9228), (0.311, 0.002669, 0.9228), (0.45, -0.4513, 0.9228), (0.45, -0.4318, 0.9228), (-0.08713, -0.4318, 0.9228), (-0.07772, -0.4467, 0.9228), (-0.08713, -0.4354, 0.9228), (0.45, -0.01794, 0.9228), (-0.08713, -0.01794, 0.9228), (0.05192, 0.002669, 0.9228), (0.45, -0.01794, 0.9228), (0.45, -0.1007, 0.9228), (0.45, -0.1835, 0.9228), (0.45, -0.2663, 0.9228), (0.45, -0.3491, 0.9228), (0.45, -0.4513, -1.03), (0.45, -0.4318, -1.03), (-0.08713, -0.4318, -1.03), (-0.07772, -0.4467, -1.03), (-0.08713, -0.4354, -1.03), (0.45, -0.01794, -1.03), (-0.08713, -0.01794, -1.03), (0.05192, 0.002669, -1.03), (0.45, -0.01794, -1.03), (0.45, -0.1007, -1.03), (0.45, -0.1835, -1.03), (0.45, -0.2663, -1.03), (0.45, -0.3491, -1.03), (-0.05502, -0.4513, -1.03), (-0.0176, -9.233e-05, -1.03), (-0.0685, -0.007637, -1.03), (-0.08713, -0.01794, -1.03), (0.4314, -0.007637, -1.03), (0.3805, -9.233e-05, -1.03), (0.311, 0.002669, -1.03), (0.3553, -0.3491, 0.9228), (0.3827, -0.3217, 0.8954), (0.3747, -0.341, 0.9147), (0.3827, -0.3217, 0.0526), (0.3553, -0.3491, 0.0252), (0.3747, -0.341, 0.03323), (0.3827, -0.2937, 0.8954), (0.3553, -0.2663, 0.9228), (0.3747, -0.2743, 0.9147), (0.3553, -0.2663, 0.0252), (0.3827, -0.2937, 0.0526), (0.3747, -0.2743, 0.03323), (0.3553, -0.1835, 0.9228), (0.3827, -0.1561, 0.8954), (0.3747, -0.1755, 0.9147), (0.3827, -0.1561, 0.0526), (0.3553, -0.1835, 0.0252), (0.3747, -0.1755, 0.03323), (0.3827, -0.1281, 0.8954), (0.3553, -0.1007, 0.9228), (0.3747, -0.1087, 0.9147), (0.3553, -0.1007, 0.0252), (0.3827, -0.1281, 0.0526), (0.3747, -0.1087, 0.03323), (0.3827, -0.1561, -0.3155), (0.3553, -0.1835, -0.2882), (0.3747, -0.1755, -0.2962), (0.3553, -0.1007, -0.2882), (0.3827, -0.1281, -0.3155), (0.3747, -0.1087, -0.2962), (0.3827, -0.3217, -0.3155), (0.3553, -0.3491, -0.2882), (0.3747, -0.341, -0.2962), (0.3553, -0.2663, -0.2882), (0.3827, -0.2937, -0.3155), (0.3747, -0.2743, -0.2962), (0.3827, -0.3217, -1.003), (0.3553, -0.3491, -1.03), (0.3747, -0.341, -1.022), (0.3553, -0.2663, -1.03), (0.3827, -0.2937, -1.003), (0.3747, -0.2743, -1.022), (0.3827, -0.1561, -1.003), (0.3553, -0.1835, -1.03), (0.3747, -0.1755, -1.022), (0.3553, -0.1007, -1.03), (0.3827, -0.1281, -1.003), (0.3747, -0.1087, -1.022), (-0.08157, -0.3491, 0.0252), (-0.08713, -0.3546, 0.01965), (-0.08157, -0.3491, -0.2882), (-0.08713, -0.3546, -0.2826), (-0.08713, -0.2607, 0.01965), (-0.08157, -0.2663, 0.0252), (-0.08713, -0.2607, -0.2826), (-0.08157, -0.2663, -0.2882), (-0.08157, -0.1835, 0.0252), (-0.08713, -0.1891, 0.01965), (-0.08157, -0.1835, -0.2882), (-0.08713, -0.1891, -0.2826), (-0.08713, -0.09517, 0.01965), (-0.08157, -0.1007, 0.0252), (-0.08713, -0.09517, -0.2826), (-0.08157, -0.1007, -0.2882), (-0.08713, -0.3546, 0.9283), (-0.08157, -0.3491, 0.9228), (-0.08157, -0.2663, 0.9228), (-0.08713, -0.2607, 0.9283), (-0.08713, -0.1891, 0.9283), (-0.08157, -0.1835, 0.9228), (-0.08157, -0.1007, 0.9228), (-0.08713, -0.09517, 0.9283), (-0.08157, -0.3491, -1.03), (-0.08713, -0.3546, -1.035), (-0.08713, -0.2607, -1.035), (-0.08157, -0.2663, -1.03), (-0.08157, -0.1835, -1.03), (-0.08713, -0.1891, -1.035), (-0.08713, -0.09517, -1.035), (-0.08157, -0.1007, -1.03)], [], [(28, 30, 31, 29, 20, 22, 23, 21, 12, 15), (16, 18, 19, 17, 24, 26, 27, 25, 13, 14), (96, 5, 1, 95), (2, 4, 0, 6, 8, 7), (5, 3, 9, 11, 10, 1), (39, 40, 3, 5), (35, 44, 4, 2), (107, 39, 5, 96), (95, 1, 10, 88), (88, 10, 11, 98), (98, 11, 9, 99), (99, 9, 3, 97), (101, 12, 21, 91), (103, 28, 15, 100), (35, 201, 202, 34), (115, 17, 19, 122), (122, 19, 18, 123), (123, 18, 16, 124), (116, 25, 27, 125), (125, 27, 26, 126), (126, 26, 24, 127), (102, 20, 29, 94), (195, 41, 42, 196), (194, 135, 128, 193), (196, 42, 43, 199), (198, 147, 140, 197), (100, 15, 36, 104), (104, 36, 37, 105), (105, 37, 38, 106), (106, 38, 39, 107), (14, 13, 47, 32), (32, 47, 46, 33), (33, 46, 45, 34), (34, 45, 44, 35), (15, 12, 43, 36), (36, 43, 42, 37), (37, 42, 41, 38), (38, 41, 40, 39), (119, 85, 87, 120), (85, 84, 86, 87), (118, 83, 85, 119), (83, 82, 84, 85), (117, 81, 83, 118), (81, 80, 82, 83), (113, 61, 81, 117), (61, 60, 80, 81), (184, 144, 149, 189), (203, 167, 161, 183), (181, 137, 135, 194), (202, 182, 187, 205), (52, 97, 192, 177), (178, 159, 165, 200), (179, 177, 180, 182), (115, 65, 78, 127), (65, 64, 79, 78), (93, 77, 79, 94), (77, 76, 78, 79), (92, 75, 77, 93), (75, 74, 76, 77), (103, 72, 75, 92), (72, 73, 74, 75), (90, 69, 71, 91), (69, 68, 70, 71), (89, 67, 69, 90), (67, 66, 68, 69), (102, 64, 67, 89), (64, 65, 66, 67), (191, 207, 173, 155), (206, 190, 63, 114), (116, 73, 61, 113), (73, 72, 60, 61), (114, 63, 70, 124), (63, 62, 71, 70), (112, 59, 53, 110), (59, 58, 52, 53), (111, 57, 59, 112), (57, 56, 58, 59), (121, 54, 57, 111), (54, 55, 56, 57), (108, 49, 54, 121), (49, 48, 55, 54), (120, 87, 51, 109), (87, 86, 50, 51), (109, 51, 49, 108), (51, 50, 48, 49), (20, 102, 89, 22), (22, 89, 90, 23), (23, 90, 91, 21), (28, 103, 92, 30), (30, 92, 93, 31), (31, 93, 94, 29), (84, 106, 107, 86), (82, 105, 106, 84), (80, 104, 105, 82), (60, 100, 104, 80), (199, 43, 12, 101), (182, 180, 185, 187), (32, 206, 114, 14), (176, 132, 137, 181), (64, 102, 94, 79), (190, 188, 62, 63), (72, 103, 100, 60), (62, 101, 91, 71), (58, 99, 97, 52), (56, 98, 99, 58), (55, 88, 98, 56), (48, 95, 88, 55), (86, 107, 96, 50), (50, 96, 95, 48), (4, 109, 108, 0), (44, 120, 109, 4), (0, 108, 121, 6), (6, 121, 111, 8), (8, 111, 112, 7), (7, 112, 110, 2), (14, 114, 124, 16), (25, 116, 113, 13), (17, 115, 127, 24), (34, 202, 205, 33), (200, 165, 167, 203), (33, 205, 206, 32), (204, 171, 173, 207), (13, 113, 117, 47), (47, 117, 118, 46), (46, 118, 119, 45), (45, 119, 120, 44), (76, 126, 127, 78), (74, 125, 126, 76), (73, 116, 125, 74), (68, 123, 124, 70), (66, 122, 123, 68), (65, 115, 122, 66), (178, 183, 161, 159), (186, 153, 171, 204), (186, 191, 155, 153), (2, 110, 201, 35), (97, 3, 40, 192), (187, 185, 188, 190), (197, 140, 144, 184), (110, 53, 179, 201), (198, 189, 149, 147), (180, 195, 196, 185), (188, 199, 101, 62), (192, 40, 41, 195), (164, 158, 162, 168), (131, 129, 134, 138), (143, 141, 146, 150), (170, 152, 156, 174), (129, 131, 133, 130), (130, 133, 132, 128), (135, 137, 139, 136), (136, 139, 138, 134), (141, 143, 145, 142), (142, 145, 144, 140), (147, 149, 151, 148), (148, 151, 150, 146), (153, 155, 157, 154), (154, 157, 156, 152), (143, 150, 151, 145), (145, 151, 149, 144), (159, 161, 163, 160), (160, 163, 162, 158), (131, 138, 139, 133), (133, 139, 137, 132), (140, 147, 148, 142), (142, 148, 146, 141), (128, 135, 136, 130), (130, 136, 134, 129), (158, 164, 166, 160), (160, 166, 165, 159), (161, 167, 169, 163), (163, 169, 168, 162), (152, 170, 172, 154), (154, 172, 171, 153), (155, 173, 175, 157), (157, 175, 174, 156), (164, 168, 169, 166), (166, 169, 167, 165), (170, 174, 175, 172), (172, 175, 173, 171), (53, 52, 177, 179), (193, 176, 177, 192), (195, 180, 181, 194), (197, 184, 185, 196), (199, 188, 189, 198), (187, 190, 191, 186), (184, 189, 188, 185), (179, 182, 183, 178), (176, 181, 180, 177), (196, 199, 198, 197), (192, 195, 194, 193), (178, 200, 201, 179), (182, 202, 203, 183), (186, 204, 205, 187), (190, 206, 207, 191), (200, 203, 202, 201), (204, 207, 206, 205), (193, 128, 132, 176)])
_uv = me_cube_014.uv_layers.new(name='UVMap')
_uv.uv.foreach_set('vector', [0.625, 0.5113, 0.6337, 0.5057, 0.6574, 0.5015, 0.6897, 0.5, 0.8103, 0.5, 0.8426, 0.5015, 0.8663, 0.5057, 0.875, 0.5113, 0.875, 0.5113, 0.625, 0.5113, 0.125, 0.5113, 0.1337, 0.5057, 0.1574, 0.5015, 0.1897, 0.5, 0.3103, 0.5, 0.3426, 0.5015, 0.3663, 0.5057, 0.375, 0.5113, 0.375, 0.5113, 0.125, 0.5113, 0.6142, 0.7391, 0.625, 0.7391, 0.625, 0.75, 0.6142, 0.75, 0.125, 0.7391, 0.375, 0.7391, 0.375, 0.75, 0.1399, 0.75, 0.1294, 0.7474, 0.125, 0.7411, 0.625, 0.7391, 0.875, 0.7391, 0.875, 0.7411, 0.8706, 0.7474, 0.8601, 0.75, 0.625, 0.75, 0.625, 0.6935, 0.875, 0.6935, 0.875, 0.7391, 0.625, 0.7391, 0.125, 0.6935, 0.375, 0.6935, 0.375, 0.7391, 0.125, 0.7391, 0.6142, 0.6935, 0.625, 0.6935, 0.625, 0.7391, 0.6142, 0.7391, 0.6142, 0.75, 0.625, 0.75, 0.625, 0.9851, 0.6142, 0.9851, 0.6142, 0.9851, 0.625, 0.9851, 0.625, 1.0, 0.6142, 1.0, 0.6142, 0.0, 0.625, 0.0, 0.625, 0.008918, 0.6142, 0.008918, 0.6142, 0.008918, 0.625, 0.008918, 0.625, 0.01095, 0.6142, 0.01095, 0.875, 0.5113, 0.875, 0.5113, 0.875, 0.5113, 0.875, 0.5113, 0.625, 0.5113, 0.625, 0.5113, 0.625, 0.5113, 0.625, 0.5113, 0.375, 0.05649, 0.3851, 0.05344, 0.3851, 0.1051, 0.375, 0.102, 0.3858, 0.3147, 0.375, 0.3147, 0.375, 0.2824, 0.3858, 0.2824, 0.3858, 0.2824, 0.375, 0.2824, 0.375, 0.2443, 0.3858, 0.2443, 0.3858, 0.2443, 0.375, 0.2443, 0.375, 0.2387, 0.3858, 0.2387, 0.3858, 0.5113, 0.375, 0.5113, 0.375, 0.5057, 0.3858, 0.5057, 0.3858, 0.5057, 0.375, 0.5057, 0.375, 0.4676, 0.3858, 0.4676, 0.3858, 0.4676, 0.375, 0.4676, 0.375, 0.4353, 0.3858, 0.4353, 0.6142, 0.3147, 0.625, 0.3147, 0.625, 0.4353, 0.6142, 0.4353, 0.6148, 0.1051, 0.625, 0.102, 0.625, 0.1476, 0.6148, 0.1445, 0.6142, 0.102, 0.6142, 0.102, 0.6142, 0.05649, 0.6142, 0.05649, 0.6148, 0.1445, 0.625, 0.1476, 0.625, 0.1931, 0.6148, 0.1962, 0.6142, 0.1931, 0.6142, 0.1931, 0.6142, 0.1476, 0.6142, 0.1476, 0.6142, 0.5113, 0.625, 0.5113, 0.625, 0.5569, 0.6142, 0.5569, 0.6142, 0.5569, 0.625, 0.5569, 0.625, 0.6024, 0.6142, 0.6024, 0.6142, 0.6024, 0.625, 0.6024, 0.625, 0.648, 0.6142, 0.648, 0.6142, 0.648, 0.625, 0.648, 0.625, 0.6935, 0.6142, 0.6935, 0.125, 0.5113, 0.375, 0.5113, 0.375, 0.5569, 0.125, 0.5569, 0.125, 0.5569, 0.375, 0.5569, 0.375, 0.6024, 0.125, 0.6024, 0.125, 0.6024, 0.375, 0.6024, 0.375, 0.648, 0.125, 0.648, 0.125, 0.648, 0.375, 0.648, 0.375, 0.6935, 0.125, 0.6935, 0.625, 0.5113, 0.875, 0.5113, 0.875, 0.5569, 0.625, 0.5569, 0.625, 0.5569, 0.875, 0.5569, 0.875, 0.6024, 0.625, 0.6024, 0.625, 0.6024, 0.875, 0.6024, 0.875, 0.648, 0.625, 0.648, 0.625, 0.648, 0.875, 0.648, 0.875, 0.6935, 0.625, 0.6935, 0.3858, 0.648, 0.483, 0.648, 0.483, 0.6935, 0.3858, 0.6935, 0.483, 0.648, 0.517, 0.648, 0.517, 0.6935, 0.483, 0.6935, 0.3858, 0.6024, 0.483, 0.6024, 0.483, 0.648, 0.3858, 0.648, 0.483, 0.6024, 0.517, 0.6024, 0.517, 0.648, 0.483, 0.648, 0.3858, 0.5569, 0.483, 0.5569, 0.483, 0.6024, 0.3858, 0.6024, 0.483, 0.5569, 0.517, 0.5569, 0.517, 0.6024, 0.483, 0.6024, 0.3858, 0.5113, 0.483, 0.5113, 0.483, 0.5569, 0.3858, 0.5569, 0.483, 0.5113, 0.517, 0.5113, 0.517, 0.5569, 0.483, 0.5569, 0.517, 0.1476, 0.517, 0.1476, 0.517, 0.1931, 0.517, 0.1931, 0.3858, 0.102, 0.3858, 0.102, 0.483, 0.102, 0.483, 0.102, 0.517, 0.102, 0.517, 0.102, 0.6142, 0.102, 0.6142, 0.102, 0.3851, 0.1051, 0.4837, 0.1051, 0.4837, 0.1445, 0.3851, 0.1445, 0.517, 0.01095, 0.6142, 0.01095, 0.6148, 0.05344, 0.5164, 0.05344, 0.483, 0.05649, 0.483, 0.05649, 0.3858, 0.05649, 0.3858, 0.05649, 0.4836, 0.05344, 0.5164, 0.05344, 0.5164, 0.1051, 0.4836, 0.1051, 0.3858, 0.3147, 0.483, 0.3147, 0.483, 0.4353, 0.3858, 0.4353, 0.483, 0.3147, 0.517, 0.3147, 0.517, 0.4353, 0.483, 0.4353, 0.6142, 0.4676, 0.517, 0.4676, 0.517, 0.4353, 0.6142, 0.4353, 0.517, 0.4676, 0.483, 0.4676, 0.483, 0.4353, 0.517, 0.4353, 0.6142, 0.5057, 0.517, 0.5057, 0.517, 0.4676, 0.6142, 0.4676, 0.517, 0.5057, 0.483, 0.5057, 0.483, 0.4676, 0.517, 0.4676, 0.6142, 0.5113, 0.517, 0.5113, 0.517, 0.5057, 0.6142, 0.5057, 0.517, 0.5113, 0.483, 0.5113, 0.483, 0.5057, 0.517, 0.5057, 0.6142, 0.2443, 0.517, 0.2443, 0.517, 0.2387, 0.6142, 0.2387, 0.517, 0.2443, 0.483, 0.2443, 0.483, 0.2387, 0.517, 0.2387, 0.6142, 0.2824, 0.517, 0.2824, 0.517, 0.2443, 0.6142, 0.2443, 0.517, 0.2824, 0.483, 0.2824, 0.483, 0.2443, 0.517, 0.2443, 0.6142, 0.3147, 0.517, 0.3147, 0.517, 0.2824, 0.6142, 0.2824, 0.517, 0.3147, 0.483, 0.3147, 0.483, 0.2824, 0.517, 0.2824, 0.483, 0.1931, 0.3858, 0.1931, 0.3858, 0.1931, 0.483, 0.1931, 0.3851, 0.1962, 0.4837, 0.1962, 0.483, 0.2387, 0.3858, 0.2387, 0.3858, 0.5113, 0.483, 0.5113, 0.483, 0.5113, 0.3858, 0.5113, 0.483, 0.5113, 0.517, 0.5113, 0.517, 0.5113, 0.483, 0.5113, 0.3858, 0.2387, 0.483, 0.2387, 0.483, 0.2387, 0.3858, 0.2387, 0.483, 0.2387, 0.517, 0.2387, 0.517, 0.2387, 0.483, 0.2387, 0.3858, 0.008918, 0.483, 0.008918, 0.483, 0.01095, 0.3858, 0.01095, 0.483, 0.008918, 0.517, 0.008918, 0.517, 0.01095, 0.483, 0.01095, 0.3858, 0.0, 0.483, 0.0, 0.483, 0.008918, 0.3858, 0.008918, 0.483, 0.0, 0.517, 0.0, 0.517, 0.008918, 0.483, 0.008918, 0.3858, 0.9851, 0.483, 0.9851, 0.483, 1.0, 0.3858, 1.0, 0.483, 0.9851, 0.517, 0.9851, 0.517, 1.0, 0.483, 1.0, 0.3858, 0.75, 0.483, 0.75, 0.483, 0.9851, 0.3858, 0.9851, 0.483, 0.75, 0.517, 0.75, 0.517, 0.9851, 0.483, 0.9851, 0.3858, 0.6935, 0.483, 0.6935, 0.483, 0.7391, 0.3858, 0.7391, 0.483, 0.6935, 0.517, 0.6935, 0.517, 0.7391, 0.483, 0.7391, 0.3858, 0.7391, 0.483, 0.7391, 0.483, 0.75, 0.3858, 0.75, 0.483, 0.7391, 0.517, 0.7391, 0.517, 0.75, 0.483, 0.75, 0.625, 0.3147, 0.6142, 0.3147, 0.6142, 0.2824, 0.625, 0.2824, 0.625, 0.2824, 0.6142, 0.2824, 0.6142, 0.2443, 0.625, 0.2443, 0.625, 0.2443, 0.6142, 0.2443, 0.6142, 0.2387, 0.625, 0.2387, 0.625, 0.5113, 0.6142, 0.5113, 0.6142, 0.5057, 0.625, 0.5057, 0.625, 0.5057, 0.6142, 0.5057, 0.6142, 0.4676, 0.625, 0.4676, 0.625, 0.4676, 0.6142, 0.4676, 0.6142, 0.4353, 0.625, 0.4353, 0.517, 0.648, 0.6142, 0.648, 0.6142, 0.6935, 0.517, 0.6935, 0.517, 0.6024, 0.6142, 0.6024, 0.6142, 0.648, 0.517, 0.648, 0.517, 0.5569, 0.6142, 0.5569, 0.6142, 0.6024, 0.517, 0.6024, 0.517, 0.5113, 0.6142, 0.5113, 0.6142, 0.5569, 0.517, 0.5569, 0.6148, 0.1962, 0.625, 0.1931, 0.625, 0.2387, 0.6142, 0.2387, 0.4836, 0.1051, 0.5164, 0.1051, 0.5164, 0.1445, 0.4836, 0.1445, 0.375, 0.1931, 0.3851, 0.1962, 0.3858, 0.2387, 0.375, 0.2387, 0.517, 0.05649, 0.517, 0.05649, 0.517, 0.102, 0.517, 0.102, 0.517, 0.3147, 0.6142, 0.3147, 0.6142, 0.4353, 0.517, 0.4353, 0.4836, 0.1962, 0.5164, 0.1962, 0.517, 0.2387, 0.483, 0.2387, 0.517, 0.5113, 0.6142, 0.5113, 0.6142, 0.5113, 0.517, 0.5113, 0.517, 0.2387, 0.6142, 0.2387, 0.6142, 0.2387, 0.517, 0.2387, 0.517, 0.008918, 0.6142, 0.008918, 0.6142, 0.01095, 0.517, 0.01095, 0.517, 0.0, 0.6142, 0.0, 0.6142, 0.008918, 0.517, 0.008918, 0.517, 0.9851, 0.6142, 0.9851, 0.6142, 1.0, 0.517, 1.0, 0.517, 0.75, 0.6142, 0.75, 0.6142, 0.9851, 0.517, 0.9851, 0.517, 0.6935, 0.6142, 0.6935, 0.6142, 0.7391, 0.517, 0.7391, 0.517, 0.7391, 0.6142, 0.7391, 0.6142, 0.75, 0.517, 0.75, 0.375, 0.7391, 0.3858, 0.7391, 0.3858, 0.75, 0.375, 0.75, 0.375, 0.6935, 0.3858, 0.6935, 0.3858, 0.7391, 0.375, 0.7391, 0.375, 0.75, 0.3858, 0.75, 0.3858, 0.9851, 0.375, 0.9851, 0.375, 0.9851, 0.3858, 0.9851, 0.3858, 1.0, 0.375, 1.0, 0.375, 0.0, 0.3858, 0.0, 0.3858, 0.008918, 0.375, 0.008918, 0.375, 0.008918, 0.3858, 0.008918, 0.3858, 0.01095, 0.375, 0.01095, 0.125, 0.5113, 0.125, 0.5113, 0.125, 0.5113, 0.125, 0.5113, 0.375, 0.5113, 0.375, 0.5113, 0.375, 0.5113, 0.375, 0.5113, 0.375, 0.3147, 0.3858, 0.3147, 0.3858, 0.4353, 0.375, 0.4353, 0.375, 0.102, 0.3851, 0.1051, 0.3851, 0.1445, 0.375, 0.1476, 0.3858, 0.05649, 0.3858, 0.05649, 0.3858, 0.102, 0.3858, 0.102, 0.375, 0.1476, 0.3851, 0.1445, 0.3851, 0.1962, 0.375, 0.1931, 0.3858, 0.1476, 0.3858, 0.1476, 0.3858, 0.1931, 0.3858, 0.1931, 0.375, 0.5113, 0.3858, 0.5113, 0.3858, 0.5569, 0.375, 0.5569, 0.375, 0.5569, 0.3858, 0.5569, 0.3858, 0.6024, 0.375, 0.6024, 0.375, 0.6024, 0.3858, 0.6024, 0.3858, 0.648, 0.375, 0.648, 0.375, 0.648, 0.3858, 0.648, 0.3858, 0.6935, 0.375, 0.6935, 0.483, 0.4676, 0.3858, 0.4676, 0.3858, 0.4353, 0.483, 0.4353, 0.483, 0.5057, 0.3858, 0.5057, 0.3858, 0.4676, 0.483, 0.4676, 0.483, 0.5113, 0.3858, 0.5113, 0.3858, 0.5057, 0.483, 0.5057, 0.483, 0.2443, 0.3858, 0.2443, 0.3858, 0.2387, 0.483, 0.2387, 0.483, 0.2824, 0.3858, 0.2824, 0.3858, 0.2443, 0.483, 0.2443, 0.483, 0.3147, 0.3858, 0.3147, 0.3858, 0.2824, 0.483, 0.2824, 0.483, 0.05649, 0.483, 0.102, 0.483, 0.102, 0.483, 0.05649, 0.483, 0.1476, 0.483, 0.1476, 0.3858, 0.1476, 0.3858, 0.1476, 0.483, 0.1476, 0.483, 0.1931, 0.483, 0.1931, 0.483, 0.1476, 0.375, 0.01095, 0.3858, 0.01095, 0.3851, 0.05344, 0.375, 0.05649, 0.6142, 0.01095, 0.625, 0.01095, 0.625, 0.05649, 0.6148, 0.05344, 0.4836, 0.1445, 0.5164, 0.1445, 0.5164, 0.1962, 0.4836, 0.1962, 0.6142, 0.1476, 0.6142, 0.1476, 0.517, 0.1476, 0.517, 0.1476, 0.3858, 0.01095, 0.483, 0.01095, 0.4837, 0.05344, 0.3851, 0.05344, 0.6142, 0.1931, 0.517, 0.1931, 0.517, 0.1931, 0.6142, 0.1931, 0.5164, 0.1051, 0.6148, 0.1051, 0.6148, 0.1445, 0.5164, 0.1445, 0.5164, 0.1962, 0.6148, 0.1962, 0.6142, 0.2387, 0.517, 0.2387, 0.6148, 0.05344, 0.625, 0.05649, 0.625, 0.102, 0.6148, 0.1051, 0.3894, 0.07156, 0.4794, 0.07156, 0.4794, 0.08696, 0.3894, 0.08696, 0.52, 0.07156, 0.6112, 0.07156, 0.6112, 0.08696, 0.52, 0.08696, 0.52, 0.1626, 0.6112, 0.1626, 0.6112, 0.178, 0.52, 0.178, 0.3894, 0.1626, 0.4794, 0.1626, 0.4794, 0.178, 0.3894, 0.178, 0.6112, 0.07156, 0.52, 0.07156, 0.5174, 0.0587, 0.6138, 0.0587, 0.6138, 0.0587, 0.5174, 0.0587, 0.517, 0.05649, 0.6142, 0.05649, 0.6142, 0.102, 0.517, 0.102, 0.5174, 0.09983, 0.6138, 0.09983, 0.6138, 0.09983, 0.5174, 0.09983, 0.52, 0.08696, 0.6112, 0.08696, 0.6112, 0.1626, 0.52, 0.1626, 0.5174, 0.1498, 0.6138, 0.1498, 0.6138, 0.1498, 0.5174, 0.1498, 0.517, 0.1476, 0.6142, 0.1476, 0.6142, 0.1931, 0.517, 0.1931, 0.5174, 0.1909, 0.6138, 0.1909, 0.6138, 0.1909, 0.5174, 0.1909, 0.52, 0.178, 0.6112, 0.178, 0.483, 0.1476, 0.483, 0.1931, 0.4825, 0.1909, 0.4825, 0.1498, 0.4825, 0.1498, 0.4825, 0.1909, 0.4794, 0.178, 0.4794, 0.1626, 0.52, 0.1626, 0.52, 0.178, 0.5174, 0.1909, 0.5174, 0.1498, 0.5174, 0.1498, 0.5174, 0.1909, 0.517, 0.1931, 0.517, 0.1476, 0.483, 0.05649, 0.483, 0.102, 0.4825, 0.09983, 0.4825, 0.0587, 0.4825, 0.0587, 0.4825, 0.09983, 0.4794, 0.08696, 0.4794, 0.07156, 0.52, 0.07156, 0.52, 0.08696, 0.5174, 0.09983, 0.5174, 0.0587, 0.5174, 0.0587, 0.5174, 0.09983, 0.517, 0.102, 0.517, 0.05649, 0.6142, 0.1476, 0.6142, 0.1931, 0.6138, 0.1909, 0.6138, 0.1498, 0.6138, 0.1498, 0.6138, 0.1909, 0.6112, 0.178, 0.6112, 0.1626, 0.6142, 0.05649, 0.6142, 0.102, 0.6138, 0.09983, 0.6138, 0.0587, 0.6138, 0.0587, 0.6138, 0.09983, 0.6112, 0.08696, 0.6112, 0.07156, 0.4794, 0.07156, 0.3894, 0.07156, 0.3863, 0.0587, 0.4825, 0.0587, 0.4825, 0.0587, 0.3863, 0.0587, 0.3858, 0.05649, 0.483, 0.05649, 0.483, 0.102, 0.3858, 0.102, 0.3863, 0.09983, 0.4825, 0.09983, 0.4825, 0.09983, 0.3863, 0.09983, 0.3894, 0.08696, 0.4794, 0.08696, 0.4794, 0.1626, 0.3894, 0.1626, 0.3863, 0.1498, 0.4825, 0.1498, 0.4825, 0.1498, 0.3863, 0.1498, 0.3858, 0.1476, 0.483, 0.1476, 0.483, 0.1931, 0.3858, 0.1931, 0.3863, 0.1909, 0.4825, 0.1909, 0.4825, 0.1909, 0.3863, 0.1909, 0.3894, 0.178, 0.4794, 0.178, 0.3894, 0.07156, 0.3894, 0.08696, 0.3863, 0.09983, 0.3863, 0.0587, 0.3863, 0.0587, 0.3863, 0.09983, 0.3858, 0.102, 0.3858, 0.05649, 0.3894, 0.1626, 0.3894, 0.178, 0.3863, 0.1909, 0.3863, 0.1498, 0.3863, 0.1498, 0.3863, 0.1909, 0.3858, 0.1931, 0.3858, 0.1476, 0.483, 0.01095, 0.517, 0.01095, 0.5164, 0.05344, 0.4836, 0.05344, 0.6142, 0.05649, 0.517, 0.05649, 0.5164, 0.05344, 0.6148, 0.05344, 0.6148, 0.1051, 0.5164, 0.1051, 0.517, 0.102, 0.6142, 0.102, 0.6142, 0.1476, 0.517, 0.1476, 0.5164, 0.1445, 0.6148, 0.1445, 0.6148, 0.1962, 0.5164, 0.1962, 0.517, 0.1931, 0.6142, 0.1931, 0.4836, 0.1445, 0.4836, 0.1962, 0.483, 0.1931, 0.483, 0.1476, 0.517, 0.1476, 0.517, 0.1931, 0.5164, 0.1962, 0.5164, 0.1445, 0.4836, 0.05344, 0.4836, 0.1051, 0.483, 0.102, 0.483, 0.05649, 0.517, 0.05649, 0.517, 0.102, 0.5164, 0.1051, 0.5164, 0.05344, 0.6148, 0.1445, 0.6148, 0.1962, 0.6142, 0.1931, 0.6142, 0.1476, 0.6148, 0.05344, 0.6148, 0.1051, 0.6142, 0.102, 0.6142, 0.05649, 0.483, 0.05649, 0.3858, 0.05649, 0.3851, 0.05344, 0.4837, 0.05344, 0.4837, 0.1051, 0.3851, 0.1051, 0.3858, 0.102, 0.483, 0.102, 0.483, 0.1476, 0.3858, 0.1476, 0.3851, 0.1445, 0.4837, 0.1445, 0.4837, 0.1962, 0.3851, 0.1962, 0.3858, 0.1931, 0.483, 0.1931, 0.3858, 0.05649, 0.3858, 0.102, 0.3851, 0.1051, 0.3851, 0.05344, 0.3858, 0.1476, 0.3858, 0.1931, 0.3851, 0.1962, 0.3851, 0.1445, 0.6142, 0.05649, 0.6142, 0.05649, 0.517, 0.05649, 0.517, 0.05649])
me_cube_014.use_remesh_fix_poles = True
me_cube_014.use_remesh_preserve_attributes = False
me_cube_014.update()
me_cylinder_001 = bpy.data.meshes.new('Cylinder.001')
me_cylinder_001.from_pydata([(4.594e-08, 0.08859, -0.07534), (2.424e-09, 0.04309, -0.01435), (0.07672, 0.0443, -0.07534), (0.03731, 0.02154, -0.01435), (0.07672, -0.0443, -0.07534), (0.03731, -0.02154, -0.01435), (3.82e-08, -0.08859, -0.07534), (-1.343e-09, -0.04309, -0.01435), (-0.07672, -0.0443, -0.07534), (-0.03731, -0.02154, -0.01435), (-0.07672, 0.0443, -0.07534), (-0.03731, 0.02154, -0.01435), (0.02202, 0.01271, 0.04008), (1.43e-09, 0.02543, 0.04008), (0.02202, -0.01271, 0.04008), (-7.925e-10, -0.02543, 0.04008), (-0.02202, -0.01271, 0.04008), (-0.02202, 0.01271, 0.04008), (0.0586, 0.03383, -0.0084), (0.05265, 0.0304, -0.01435), (2.813e-09, 0.06079, -0.01435), (2.813e-09, 0.06766, -0.0084), (0.0586, -0.03383, -0.0084), (0.05265, -0.0304, -0.01435), (-3.106e-09, -0.06766, -0.0084), (-2.504e-09, -0.06079, -0.01435), (-0.0586, -0.03383, -0.0084), (-0.05265, -0.0304, -0.01435), (-0.0586, 0.03383, -0.0084), (-0.05265, 0.0304, -0.01435), (0.05265, 0.0304, 0.03607), (0.0586, 0.03383, 0.03012), (2.813e-09, 0.06766, 0.03012), (2.813e-09, 0.06079, 0.03607), (0.05265, -0.0304, 0.03607), (0.0586, -0.03383, 0.03012), (-2.504e-09, -0.06079, 0.03607), (-3.106e-09, -0.06766, 0.03012), (-0.05265, -0.0304, 0.03607), (-0.0586, -0.03383, 0.03012), (-0.05265, 0.0304, 0.03607), (-0.0586, 0.03383, 0.03012), (0.01161, 0.006704, 0.05739), (0.02202, 0.01271, 0.04698), (0.01897, 0.01095, 0.05434), (1.303e-09, 0.02543, 0.04698), (1.397e-09, 0.01341, 0.05739), (1.222e-09, 0.02191, 0.05434), (0.01161, -0.006704, 0.05739), (0.02202, -0.01271, 0.04698), (0.01897, -0.01095, 0.05434), (2.328e-09, -0.01341, 0.05739), (-9.202e-10, -0.02543, 0.04698), (-5.821e-11, -0.02191, 0.05434), (-0.01161, -0.006704, 0.05739), (-0.02202, -0.01271, 0.04698), (-0.01897, -0.01095, 0.05434), (-0.01161, 0.006704, 0.05739), (-0.02202, 0.01271, 0.04698), (-0.01897, 0.01095, 0.05434), (1.946e-09, 0.05531, -0.05017), (0.0479, 0.02765, -0.05017), (0.0479, -0.02765, -0.05017), (-2.889e-09, -0.05531, -0.05017), (-0.0479, -0.02765, -0.05017), (-0.0479, 0.02765, -0.05017)], [], [(60, 1, 3, 61), (61, 3, 5, 62), (62, 5, 7, 63), (63, 7, 9, 64), (9, 7, 25, 27), (64, 9, 11, 65), (65, 11, 1, 60), (0, 2, 4, 6, 8, 10), (17, 16, 55, 58), (1, 11, 29, 20), (17, 13, 33, 40), (26, 24, 37, 39), (16, 17, 40, 38), (28, 26, 39, 41), (14, 12, 43, 49), (13, 17, 58, 45), (16, 15, 52, 55), (42, 46, 57, 54, 51, 48), (15, 14, 49, 52), (7, 5, 23, 25), (24, 22, 35, 37), (11, 9, 27, 29), (3, 1, 20, 19), (12, 14, 34, 30), (5, 3, 19, 23), (22, 18, 31, 35), (13, 12, 30, 33), (14, 15, 36, 34), (15, 16, 38, 36), (21, 28, 41, 32), (19, 20, 21, 18), (23, 19, 18, 22), (25, 23, 22, 24), (27, 25, 24, 26), (29, 27, 26, 28), (20, 29, 28, 21), (31, 32, 33, 30), (35, 31, 30, 34), (37, 35, 34, 36), (39, 37, 36, 38), (41, 39, 38, 40), (32, 41, 40, 33), (18, 21, 32, 31), (43, 45, 47, 44), (44, 47, 46, 42), (49, 43, 44, 50), (50, 44, 42, 48), (52, 49, 50, 53), (53, 50, 48, 51), (55, 52, 53, 56), (56, 53, 51, 54), (58, 55, 56, 59), (59, 56, 54, 57), (45, 58, 59, 47), (47, 59, 57, 46), (12, 13, 45, 43), (10, 65, 60, 0), (8, 64, 65, 10), (6, 63, 64, 8), (4, 62, 63, 6), (2, 61, 62, 4), (0, 60, 61, 2)])
_uv = me_cylinder_001.uv_layers.new(name='UVMap')
_uv.uv.foreach_set('vector', [1.0, 0.75, 1.0, 1.0, 0.8333, 1.0, 0.8333, 0.75, 0.8333, 0.75, 0.8333, 1.0, 0.6667, 1.0, 0.6667, 0.75, 0.6667, 0.75, 0.6667, 1.0, 0.5, 1.0, 0.5, 0.75, 0.5, 0.75, 0.5, 1.0, 0.3333, 1.0, 0.3333, 0.75, 0.3333, 1.0, 0.5, 1.0, 0.5, 1.0, 0.3333, 1.0, 0.3333, 0.75, 0.3333, 1.0, 0.1667, 1.0, 0.1667, 0.75, 0.1667, 0.75, 0.1667, 1.0, -8.941e-08, 1.0, -8.941e-08, 0.75, 0.75, 0.49, 0.9578, 0.37, 0.9578, 0.13, 0.75, 0.01, 0.5422, 0.13, 0.5422, 0.37, 0.1667, 1.0, 0.3333, 1.0, 0.3333, 1.0, 0.1667, 1.0, -8.941e-08, 1.0, 0.1667, 1.0, 0.1667, 1.0, -8.941e-08, 1.0, 0.1667, 1.0, -8.941e-08, 1.0, -8.941e-08, 1.0, 0.1667, 1.0, 0.3333, 1.0, 0.5, 1.0, 0.5, 1.0, 0.3333, 1.0, 0.3333, 1.0, 0.1667, 1.0, 0.1667, 1.0, 0.3333, 1.0, 0.1667, 1.0, 0.3333, 1.0, 0.3333, 1.0, 0.1667, 1.0, 0.6667, 1.0, 0.8333, 1.0, 0.8333, 1.0, 0.6667, 1.0, -8.941e-08, 1.0, 0.1667, 1.0, 0.1667, 1.0, -8.941e-08, 1.0, 0.3333, 1.0, 0.5, 1.0, 0.5, 1.0, 0.3333, 1.0, 0.3596, 0.3133, 0.25, 0.3766, 0.1404, 0.3133, 0.1404, 0.1867, 0.25, 0.1234, 0.3596, 0.1867, 0.5, 1.0, 0.6667, 1.0, 0.6667, 1.0, 0.5, 1.0, 0.5, 1.0, 0.6667, 1.0, 0.6667, 1.0, 0.5, 1.0, 0.5, 1.0, 0.6667, 1.0, 0.6667, 1.0, 0.5, 1.0, 0.1667, 1.0, 0.3333, 1.0, 0.3333, 1.0, 0.1667, 1.0, 0.8333, 1.0, 1.0, 1.0, 1.0, 1.0, 0.8333, 1.0, 0.8333, 1.0, 0.6667, 1.0, 0.6667, 1.0, 0.8333, 1.0, 0.6667, 1.0, 0.8333, 1.0, 0.8333, 1.0, 0.6667, 1.0, 0.6667, 1.0, 0.8333, 1.0, 0.8333, 1.0, 0.6667, 1.0, 1.0, 1.0, 0.8333, 1.0, 0.8333, 1.0, 1.0, 1.0, 0.6667, 1.0, 0.5, 1.0, 0.5, 1.0, 0.6667, 1.0, 0.5, 1.0, 0.3333, 1.0, 0.3333, 1.0, 0.5, 1.0, -8.941e-08, 1.0, 0.1667, 1.0, 0.1667, 1.0, -8.941e-08, 1.0, 0.8333, 1.0, 1.0, 1.0, 1.0, 1.0, 0.8333, 1.0, 0.6667, 1.0, 0.8333, 1.0, 0.8333, 1.0, 0.6667, 1.0, 0.5, 1.0, 0.6667, 1.0, 0.6667, 1.0, 0.5, 1.0, 0.3333, 1.0, 0.5, 1.0, 0.5, 1.0, 0.3333, 1.0, 0.1667, 1.0, 0.3333, 1.0, 0.3333, 1.0, 0.1667, 1.0, -8.941e-08, 1.0, 0.1667, 1.0, 0.1667, 1.0, -8.941e-08, 1.0, 0.8333, 1.0, 1.0, 1.0, 1.0, 1.0, 0.8333, 1.0, 0.6667, 1.0, 0.8333, 1.0, 0.8333, 1.0, 0.6667, 1.0, 0.5, 1.0, 0.6667, 1.0, 0.6667, 1.0, 0.5, 1.0, 0.3333, 1.0, 0.5, 1.0, 0.5, 1.0, 0.3333, 1.0, 0.1667, 1.0, 0.3333, 1.0, 0.3333, 1.0, 0.1667, 1.0, -8.941e-08, 1.0, 0.1667, 1.0, 0.1667, 1.0, -8.941e-08, 1.0, 0.8333, 1.0, 1.0, 1.0, 1.0, 1.0, 0.8333, 1.0, 0.8333, 1.0, 1.0, 1.0, 0.9885, 1.0, 0.8449, 1.0, 0.4435, 0.3783, 0.2644, 0.4817, 0.25, 0.3766, 0.3596, 0.3133, 0.6667, 1.0, 0.8333, 1.0, 0.8218, 1.0, 0.6782, 1.0, 0.4578, 0.1466, 0.4578, 0.3534, 0.3596, 0.3133, 0.3596, 0.1867, 0.5, 1.0, 0.6667, 1.0, 0.6551, 1.0, 0.5115, 1.0, 0.2644, 0.01831, 0.4435, 0.1217, 0.3596, 0.1867, 0.25, 0.1234, 0.3333, 1.0, 0.5, 1.0, 0.4885, 1.0, 0.3449, 1.0, 0.05654, 0.1217, 0.2356, 0.01831, 0.25, 0.1234, 0.1404, 0.1867, 0.1667, 1.0, 0.3333, 1.0, 0.3218, 1.0, 0.1782, 1.0, 0.04215, 0.3534, 0.04215, 0.1466, 0.1404, 0.1867, 0.1404, 0.3133, -8.941e-08, 1.0, 0.1667, 1.0, 0.1551, 1.0, 0.01154, 1.0, 0.2356, 0.4817, 0.05654, 0.3783, 0.1404, 0.3133, 0.25, 0.3766, 0.8333, 1.0, 1.0, 1.0, 1.0, 1.0, 0.8333, 1.0, 0.1667, 0.5, 0.1667, 0.75, -8.941e-08, 0.75, -8.941e-08, 0.5, 0.3333, 0.5, 0.3333, 0.75, 0.1667, 0.75, 0.1667, 0.5, 0.5, 0.5, 0.5, 0.75, 0.3333, 0.75, 0.3333, 0.5, 0.6667, 0.5, 0.6667, 0.75, 0.5, 0.75, 0.5, 0.5, 0.8333, 0.5, 0.8333, 0.75, 0.6667, 0.75, 0.6667, 0.5, 1.0, 0.5, 1.0, 0.75, 0.8333, 0.75, 0.8333, 0.5])
me_cylinder_001.use_remesh_fix_poles = True
me_cylinder_001.use_remesh_preserve_attributes = False
me_cylinder_001.update()
me_cylinder_002 = bpy.data.meshes.new('Cylinder.002')
me_cylinder_002.from_pydata([(4.594e-08, 0.08859, -0.07534), (2.424e-09, 0.04309, -0.01435), (0.07672, 0.0443, -0.07534), (0.03731, 0.02154, -0.01435), (0.07672, -0.0443, -0.07534), (0.03731, -0.02154, -0.01435), (3.82e-08, -0.08859, -0.07534), (-1.343e-09, -0.04309, -0.01435), (-0.07672, -0.0443, -0.07534), (-0.03731, -0.02154, -0.01435), (-0.07672, 0.0443, -0.07534), (-0.03731, 0.02154, -0.01435), (0.02202, 0.01271, 0.04008), (1.43e-09, 0.02543, 0.04008), (0.02202, -0.01271, 0.04008), (-7.925e-10, -0.02543, 0.04008), (-0.02202, -0.01271, 0.04008), (-0.02202, 0.01271, 0.04008), (0.0586, 0.03383, -0.0084), (0.05265, 0.0304, -0.01435), (2.813e-09, 0.06079, -0.01435), (2.813e-09, 0.06766, -0.0084), (0.0586, -0.03383, -0.0084), (0.05265, -0.0304, -0.01435), (-3.106e-09, -0.06766, -0.0084), (-2.504e-09, -0.06079, -0.01435), (-0.0586, -0.03383, -0.0084), (-0.05265, -0.0304, -0.01435), (-0.0586, 0.03383, -0.0084), (-0.05265, 0.0304, -0.01435), (0.05265, 0.0304, 0.03607), (0.0586, 0.03383, 0.03012), (2.813e-09, 0.06766, 0.03012), (2.813e-09, 0.06079, 0.03607), (0.05265, -0.0304, 0.03607), (0.0586, -0.03383, 0.03012), (-2.504e-09, -0.06079, 0.03607), (-3.106e-09, -0.06766, 0.03012), (-0.05265, -0.0304, 0.03607), (-0.0586, -0.03383, 0.03012), (-0.05265, 0.0304, 0.03607), (-0.0586, 0.03383, 0.03012), (0.01161, 0.006704, 0.05739), (0.02202, 0.01271, 0.04698), (0.01897, 0.01095, 0.05434), (1.303e-09, 0.02543, 0.04698), (1.397e-09, 0.01341, 0.05739), (1.222e-09, 0.02191, 0.05434), (0.01161, -0.006704, 0.05739), (0.02202, -0.01271, 0.04698), (0.01897, -0.01095, 0.05434), (2.328e-09, -0.01341, 0.05739), (-9.202e-10, -0.02543, 0.04698), (-5.821e-11, -0.02191, 0.05434), (-0.01161, -0.006704, 0.05739), (-0.02202, -0.01271, 0.04698), (-0.01897, -0.01095, 0.05434), (-0.01161, 0.006704, 0.05739), (-0.02202, 0.01271, 0.04698), (-0.01897, 0.01095, 0.05434), (1.946e-09, 0.05531, -0.05017), (0.0479, 0.02765, -0.05017), (0.0479, -0.02765, -0.05017), (-2.889e-09, -0.05531, -0.05017), (-0.0479, -0.02765, -0.05017), (-0.0479, 0.02765, -0.05017)], [], [(60, 1, 3, 61), (61, 3, 5, 62), (62, 5, 7, 63), (63, 7, 9, 64), (9, 7, 25, 27), (64, 9, 11, 65), (65, 11, 1, 60), (0, 2, 4, 6, 8, 10), (17, 16, 55, 58), (1, 11, 29, 20), (17, 13, 33, 40), (26, 24, 37, 39), (16, 17, 40, 38), (28, 26, 39, 41), (14, 12, 43, 49), (13, 17, 58, 45), (16, 15, 52, 55), (42, 46, 57, 54, 51, 48), (15, 14, 49, 52), (7, 5, 23, 25), (24, 22, 35, 37), (11, 9, 27, 29), (3, 1, 20, 19), (12, 14, 34, 30), (5, 3, 19, 23), (22, 18, 31, 35), (13, 12, 30, 33), (14, 15, 36, 34), (15, 16, 38, 36), (21, 28, 41, 32), (19, 20, 21, 18), (23, 19, 18, 22), (25, 23, 22, 24), (27, 25, 24, 26), (29, 27, 26, 28), (20, 29, 28, 21), (31, 32, 33, 30), (35, 31, 30, 34), (37, 35, 34, 36), (39, 37, 36, 38), (41, 39, 38, 40), (32, 41, 40, 33), (18, 21, 32, 31), (43, 45, 47, 44), (44, 47, 46, 42), (49, 43, 44, 50), (50, 44, 42, 48), (52, 49, 50, 53), (53, 50, 48, 51), (55, 52, 53, 56), (56, 53, 51, 54), (58, 55, 56, 59), (59, 56, 54, 57), (45, 58, 59, 47), (47, 59, 57, 46), (12, 13, 45, 43), (10, 65, 60, 0), (8, 64, 65, 10), (6, 63, 64, 8), (4, 62, 63, 6), (2, 61, 62, 4), (0, 60, 61, 2)])
_uv = me_cylinder_002.uv_layers.new(name='UVMap')
_uv.uv.foreach_set('vector', [1.0, 0.75, 1.0, 1.0, 0.8333, 1.0, 0.8333, 0.75, 0.8333, 0.75, 0.8333, 1.0, 0.6667, 1.0, 0.6667, 0.75, 0.6667, 0.75, 0.6667, 1.0, 0.5, 1.0, 0.5, 0.75, 0.5, 0.75, 0.5, 1.0, 0.3333, 1.0, 0.3333, 0.75, 0.3333, 1.0, 0.5, 1.0, 0.5, 1.0, 0.3333, 1.0, 0.3333, 0.75, 0.3333, 1.0, 0.1667, 1.0, 0.1667, 0.75, 0.1667, 0.75, 0.1667, 1.0, -8.941e-08, 1.0, -8.941e-08, 0.75, 0.75, 0.49, 0.9578, 0.37, 0.9578, 0.13, 0.75, 0.01, 0.5422, 0.13, 0.5422, 0.37, 0.1667, 1.0, 0.3333, 1.0, 0.3333, 1.0, 0.1667, 1.0, -8.941e-08, 1.0, 0.1667, 1.0, 0.1667, 1.0, -8.941e-08, 1.0, 0.1667, 1.0, -8.941e-08, 1.0, -8.941e-08, 1.0, 0.1667, 1.0, 0.3333, 1.0, 0.5, 1.0, 0.5, 1.0, 0.3333, 1.0, 0.3333, 1.0, 0.1667, 1.0, 0.1667, 1.0, 0.3333, 1.0, 0.1667, 1.0, 0.3333, 1.0, 0.3333, 1.0, 0.1667, 1.0, 0.6667, 1.0, 0.8333, 1.0, 0.8333, 1.0, 0.6667, 1.0, -8.941e-08, 1.0, 0.1667, 1.0, 0.1667, 1.0, -8.941e-08, 1.0, 0.3333, 1.0, 0.5, 1.0, 0.5, 1.0, 0.3333, 1.0, 0.3596, 0.3133, 0.25, 0.3766, 0.1404, 0.3133, 0.1404, 0.1867, 0.25, 0.1234, 0.3596, 0.1867, 0.5, 1.0, 0.6667, 1.0, 0.6667, 1.0, 0.5, 1.0, 0.5, 1.0, 0.6667, 1.0, 0.6667, 1.0, 0.5, 1.0, 0.5, 1.0, 0.6667, 1.0, 0.6667, 1.0, 0.5, 1.0, 0.1667, 1.0, 0.3333, 1.0, 0.3333, 1.0, 0.1667, 1.0, 0.8333, 1.0, 1.0, 1.0, 1.0, 1.0, 0.8333, 1.0, 0.8333, 1.0, 0.6667, 1.0, 0.6667, 1.0, 0.8333, 1.0, 0.6667, 1.0, 0.8333, 1.0, 0.8333, 1.0, 0.6667, 1.0, 0.6667, 1.0, 0.8333, 1.0, 0.8333, 1.0, 0.6667, 1.0, 1.0, 1.0, 0.8333, 1.0, 0.8333, 1.0, 1.0, 1.0, 0.6667, 1.0, 0.5, 1.0, 0.5, 1.0, 0.6667, 1.0, 0.5, 1.0, 0.3333, 1.0, 0.3333, 1.0, 0.5, 1.0, -8.941e-08, 1.0, 0.1667, 1.0, 0.1667, 1.0, -8.941e-08, 1.0, 0.8333, 1.0, 1.0, 1.0, 1.0, 1.0, 0.8333, 1.0, 0.6667, 1.0, 0.8333, 1.0, 0.8333, 1.0, 0.6667, 1.0, 0.5, 1.0, 0.6667, 1.0, 0.6667, 1.0, 0.5, 1.0, 0.3333, 1.0, 0.5, 1.0, 0.5, 1.0, 0.3333, 1.0, 0.1667, 1.0, 0.3333, 1.0, 0.3333, 1.0, 0.1667, 1.0, -8.941e-08, 1.0, 0.1667, 1.0, 0.1667, 1.0, -8.941e-08, 1.0, 0.8333, 1.0, 1.0, 1.0, 1.0, 1.0, 0.8333, 1.0, 0.6667, 1.0, 0.8333, 1.0, 0.8333, 1.0, 0.6667, 1.0, 0.5, 1.0, 0.6667, 1.0, 0.6667, 1.0, 0.5, 1.0, 0.3333, 1.0, 0.5, 1.0, 0.5, 1.0, 0.3333, 1.0, 0.1667, 1.0, 0.3333, 1.0, 0.3333, 1.0, 0.1667, 1.0, -8.941e-08, 1.0, 0.1667, 1.0, 0.1667, 1.0, -8.941e-08, 1.0, 0.8333, 1.0, 1.0, 1.0, 1.0, 1.0, 0.8333, 1.0, 0.8333, 1.0, 1.0, 1.0, 0.9885, 1.0, 0.8449, 1.0, 0.4435, 0.3783, 0.2644, 0.4817, 0.25, 0.3766, 0.3596, 0.3133, 0.6667, 1.0, 0.8333, 1.0, 0.8218, 1.0, 0.6782, 1.0, 0.4578, 0.1466, 0.4578, 0.3534, 0.3596, 0.3133, 0.3596, 0.1867, 0.5, 1.0, 0.6667, 1.0, 0.6551, 1.0, 0.5115, 1.0, 0.2644, 0.01831, 0.4435, 0.1217, 0.3596, 0.1867, 0.25, 0.1234, 0.3333, 1.0, 0.5, 1.0, 0.4885, 1.0, 0.3449, 1.0, 0.05654, 0.1217, 0.2356, 0.01831, 0.25, 0.1234, 0.1404, 0.1867, 0.1667, 1.0, 0.3333, 1.0, 0.3218, 1.0, 0.1782, 1.0, 0.04215, 0.3534, 0.04215, 0.1466, 0.1404, 0.1867, 0.1404, 0.3133, -8.941e-08, 1.0, 0.1667, 1.0, 0.1551, 1.0, 0.01154, 1.0, 0.2356, 0.4817, 0.05654, 0.3783, 0.1404, 0.3133, 0.25, 0.3766, 0.8333, 1.0, 1.0, 1.0, 1.0, 1.0, 0.8333, 1.0, 0.1667, 0.5, 0.1667, 0.75, -8.941e-08, 0.75, -8.941e-08, 0.5, 0.3333, 0.5, 0.3333, 0.75, 0.1667, 0.75, 0.1667, 0.5, 0.5, 0.5, 0.5, 0.75, 0.3333, 0.75, 0.3333, 0.5, 0.6667, 0.5, 0.6667, 0.75, 0.5, 0.75, 0.5, 0.5, 0.8333, 0.5, 0.8333, 0.75, 0.6667, 0.75, 0.6667, 0.5, 1.0, 0.5, 1.0, 0.75, 0.8333, 0.75, 0.8333, 0.5])
me_cylinder_002.use_remesh_fix_poles = True
me_cylinder_002.use_remesh_preserve_attributes = False
me_cylinder_002.update()

# ---- objects
ob_cube = bpy.data.objects.new('Cube', me_cube_001)
ob_cube_001 = bpy.data.objects.new('Cube.001', me_cube_002)
ob_cube_002 = bpy.data.objects.new('Cube.002', me_cube_003)
ob_cube_003 = bpy.data.objects.new('Cube.003', me_cube_004)
ob_cube_004 = bpy.data.objects.new('Cube.004', me_cube_005)
ob_cube_005 = bpy.data.objects.new('Cube.005', me_cube_006)
ob_cube_006 = bpy.data.objects.new('Cube.006', me_cube_007)
ob_cube_010 = bpy.data.objects.new('Cube.010', me_cube_011)
ob_door1 = bpy.data.objects.new('Door1', me_cube_013)
ob_door = bpy.data.objects.new('Door', me_cube_014)
ob_doorknob1 = bpy.data.objects.new('DoorKnob1', me_cylinder_001)
ob_doorknob = bpy.data.objects.new('DoorKnob', me_cylinder_002)

# ---- transforms, parenting, visibility, modifiers, constraints
ob_cube.location = (0.02561, 0.0, 2.228)
ob_cube.scale = (0.7384, 1.45, 1.997)
ob_cube_001.location = (-0.2921, 0.0, 0.45)
ob_cube_001.scale = (-0.04873, 1.367, 1.0)
ob_cube_002.location = (0.0, -0.62, 1.256)
ob_cube_002.scale = (0.7108, 0.0377, 1.0)
ob_cube_003.location = (0.0, 0.62, 1.201)
ob_cube_003.scale = (0.7108, 0.0377, 1.0)
ob_cube_004.location = (0.008082, 0.0, 0.001014)
ob_cube_004.scale = (0.6517, 1.366, 1.0)
ob_cube_005.location = (0.008082, 0.0, 0.4215)
ob_cube_005.scale = (0.6517, 1.366, 1.0)
ob_cube_006.location = (0.008082, 0.0, 0.8152)
ob_cube_006.scale = (0.6517, 1.366, 1.0)
ob_cube_010.location = (0.008082, 0.0, 1.221)
ob_cube_010.scale = (0.6517, 1.366, 1.0)
ob_door1.location = (0.3384, -0.6281, 1.156)
ob_door1.scale = (-0.04873, 1.388, 1.0)
_m = ob_door1.modifiers.new('Auto Smooth', 'NODES')
_m.node_group = ng_auto_smooth
_gi = [s.identifier for s in ng_auto_smooth.interface.items_tree if s.item_type == 'SOCKET' and s.in_out == 'INPUT']
_m[_gi[1]] = 0.5236  # Angle
ob_door.location = (0.3384, 0.6281, 1.156)
ob_door.scale = (-0.04873, 1.388, 1.0)
ob_doorknob1.location = (0.383, -0.17, 1.03)
ob_doorknob1.rotation_euler = (0.0, 1.571, 0.0)
ob_doorknob1.scale = (0.618, 0.618, 0.618)
ob_doorknob.location = (0.383, 0.17, 1.03)
ob_doorknob.rotation_euler = (0.0, 1.571, 0.0)
ob_doorknob.scale = (0.618, 0.618, 0.618)

# ---- collection membership
col_collection.objects.link(ob_cube)
col_collection.objects.link(ob_cube_001)
col_collection.objects.link(ob_cube_002)
col_collection.objects.link(ob_cube_003)
col_collection.objects.link(ob_cube_004)
col_collection.objects.link(ob_cube_005)
col_collection.objects.link(ob_cube_006)
col_collection.objects.link(ob_cube_010)
col_door.objects.link(ob_door1)
col_door.objects.link(ob_door)
col_door.objects.link(ob_doorknob1)
col_door.objects.link(ob_doorknob)

# ---- scene / render settings (as saved in the file)
scene.frame_start = 1; scene.frame_end = 250; scene.frame_set(1)
scene.render.engine = 'BLENDER_EEVEE_NEXT'
scene.cycles.use_denoising = False
scene.cycles.samples = 128
scene.cycles.sampling_pattern = 'TABULATED_SOBOL'
scene.cycles.use_adaptive_sampling = False
scene.cycles.use_light_tree = False
scene.view_settings.view_transform = 'Filmic'
bpy.context.view_layer.update()

# ---- added for rendering (the .blend has no active camera and no usable light): camera, sun
cam_auto = bpy.data.cameras.new('AutoCamera')
cam_auto.lens = 50.0
cam_auto.sensor_width = 36.0
cam_auto.clip_end = 1000.0
ob_auto_camera = bpy.data.objects.new('AutoCamera', cam_auto)
scene.collection.objects.link(ob_auto_camera)
ob_auto_camera.location = (2.56649, -3.02382, 3.15182)
ob_auto_camera.rotation_euler = (1.09748, -7.21219e-08, 0.694738)
scene.camera = ob_auto_camera
light_auto_sun = bpy.data.lights.new('AutoSun', 'SUN')
light_auto_sun.energy = 3.0
light_auto_sun.angle = 0.0523599
ob_auto_sun = bpy.data.objects.new('AutoSun', light_auto_sun)
scene.collection.objects.link(ob_auto_sun)
ob_auto_sun.rotation_euler = (0.872665, 0.174533, 0.523599)
bpy.context.view_layer.update()
